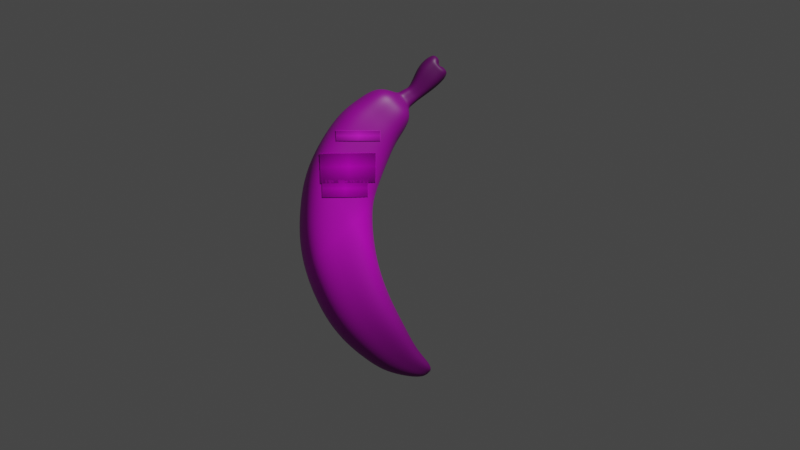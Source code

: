 # Source: banana.blend  (saved by Blender 2.83.20; exported with 4.5.12 LTS)
import bpy
from mathutils import Matrix  # noqa: F401  (used for matrix-valued properties, if any)

bpy.ops.wm.read_factory_settings(use_empty=True)
scene = bpy.context.scene
scene.name = 'Scene'

# ---- collections
col_collection = bpy.data.collections.new('Collection'); scene.collection.children.link(col_collection)
col_banana = bpy.data.collections.new('Banana'); scene.collection.children.link(col_banana)

# ---- images (referenced by path relative to the original .blend; pixels are not part of the script)
import os
ASSET_DIR = os.environ.get("B2B_ASSET_DIR", "")  # directory of the original .blend (textures are referenced by path, not embedded)
HERE = os.path.dirname(os.path.abspath(__file__))  # packed textures are extracted next to this script under _unpacked/

def load_image(name, relpath, width, height, colorspace="sRGB"):
    """Load a texture the original file referenced (path relative to the .blend, or extracted next to this script)."""
    p = next((c for c in (os.path.join(HERE, relpath), os.path.join(ASSET_DIR, relpath)) if relpath and os.path.exists(c)), "")
    if p:
        img = bpy.data.images.load(p, check_existing=True)
        img.name = name
    else:  # same state as the original file: an image datablock whose file is absent (Cycles renders it pink)
        img = bpy.data.images.new(name, width, height)
        img.source = "FILE"
        img.filepath = "//" + (relpath or name)
    img.colorspace_settings.name = colorspace
    return img
img_banana_texture = load_image('Banana Texture', 'banana/banana-texture.png', 1024, 1024, 'sRGB')
img_eyes_png = load_image('eyes.png', 'banana/eyes.png', 1024, 1024, 'sRGB')
img_mouth_png = load_image('mouth.png', 'banana/mouth.png', 1024, 1024, 'sRGB')
img_brows_png = load_image('brows.png', 'banana/brows.png', 1024, 1024, 'sRGB')

# ---- materials (node trees are filled in below, after node groups)
mat_material_002 = bpy.data.materials.new('Material.002')
mat_material_002.use_transparent_shadow = False
mat_material_001 = bpy.data.materials.new('Material.001')
mat_material_001.surface_render_method = 'BLENDED'
mat_material_001.blend_method = 'BLEND'
mat_material_001.use_transparent_shadow = False
mat_material_003 = bpy.data.materials.new('Material.003')
mat_material_003.surface_render_method = 'BLENDED'
mat_material_003.blend_method = 'BLEND'
mat_material_003.use_transparent_shadow = False
mat_material_004 = bpy.data.materials.new('Material.004')
mat_material_004.surface_render_method = 'BLENDED'
mat_material_004.blend_method = 'BLEND'
mat_material_004.use_transparent_shadow = False

# ---- node groups
ng_auto_smooth = bpy.data.node_groups.new('Auto Smooth', 'GeometryNodeTree')
_s = ng_auto_smooth.interface.new_socket(name='Geometry', in_out='OUTPUT', socket_type='NodeSocketGeometry')
_s = ng_auto_smooth.interface.new_socket(name='Geometry', in_out='INPUT', socket_type='NodeSocketGeometry')
_s = ng_auto_smooth.interface.new_socket(name='Angle', in_out='INPUT', socket_type='NodeSocketFloat')
_s.subtype = 'ANGLE'
_s.min_value = 0.0
_s.max_value = 3.142
ng_auto_smooth.is_modifier = True
_N = ng_auto_smooth.nodes; _L = ng_auto_smooth.links
n0 = _N.new('NodeGroupOutput'); n0.name = 'Group Output'; n0.location = (480, -100)
n1 = _N.new('NodeGroupInput'); n1.name = 'Group Input'; n1.location = (-420, -300)
n2 = _N.new('NodeGroupInput'); n2.name = 'Group Input.001'; n2.location = (-60, -100)
n3 = _N.new('GeometryNodeSetShadeSmooth'); n3.name = 'Set Shade Smooth'; n3.location = (120, -100)
n3.domain = 'EDGE'
n4 = _N.new('GeometryNodeSetShadeSmooth'); n4.name = 'Set Shade Smooth.001'; n4.location = (300, -100)
n5 = _N.new('GeometryNodeInputMeshEdgeAngle'); n5.name = 'Edge Angle'; n5.location = (-420, -220)
n6 = _N.new('GeometryNodeInputEdgeSmooth'); n6.name = 'Is Edge Smooth'; n6.location = (-60, -160)
n7 = _N.new('GeometryNodeInputShadeSmooth'); n7.name = 'Is Face Smooth'; n7.location = (-240, -340)
n8 = _N.new('FunctionNodeBooleanMath'); n8.name = 'Boolean Math'; n8.location = (-60, -220)
n9 = _N.new('FunctionNodeCompare'); n9.name = 'Compare'; n9.location = (-240, -180)
n9.operation = 'LESS_EQUAL'
_L.new(n5.outputs[0], n9.inputs[0])
_L.new(n4.outputs[0], n0.inputs[0])
_L.new(n1.outputs[1], n9.inputs[1])
_L.new(n9.outputs[0], n8.inputs[0])
_L.new(n7.outputs[0], n8.inputs[1])
_L.new(n2.outputs[0], n3.inputs[0])
_L.new(n6.outputs[0], n3.inputs[1])
_L.new(n3.outputs[0], n4.inputs[0])
_L.new(n8.outputs[0], n3.inputs[2])
n0.is_active_output = True

# ---- material node trees
mat_material_002.use_nodes = True; mat_material_002.node_tree.nodes.clear()
_N = mat_material_002.node_tree.nodes; _L = mat_material_002.node_tree.links
n0 = _N.new('ShaderNodeOutputMaterial'); n0.name = 'Material Output'; n0.location = (300, 300)
n1 = _N.new('ShaderNodeTexImage'); n1.name = 'Image Texture'; n1.location = (-337, 276)
n1.image = img_banana_texture
n1.extension = 'CLIP'
n2 = _N.new('ShaderNodeBsdfPrincipled'); n2.name = 'Principled BSDF'; n2.location = (10, 300)
n2.distribution = 'GGX'
n2.subsurface_method = 'BURLEY'
n2.inputs[3].default_value = 1.45
n2.inputs[27].default_value = (0.0, 0.0, 0.0, 1.0)
n2.inputs[28].default_value = 1.0
_L.new(n2.outputs[0], n0.inputs[0])
_L.new(n1.outputs[0], n2.inputs[0])
n0.is_active_output = True
mat_material_001.use_nodes = True; mat_material_001.node_tree.nodes.clear()
_N = mat_material_001.node_tree.nodes; _L = mat_material_001.node_tree.links
n0 = _N.new('ShaderNodeBsdfPrincipled'); n0.name = 'Principled BSDF'; n0.location = (10, 300)
n0.distribution = 'GGX'
n0.subsurface_method = 'BURLEY'
n0.inputs[1].default_value = 0.1917
n0.inputs[2].default_value = 0.3
n0.inputs[3].default_value = 1.45
n0.inputs[27].default_value = (0.0, 0.0, 0.0, 1.0)
n0.inputs[28].default_value = 1.0
n1 = _N.new('ShaderNodeOutputMaterial'); n1.name = 'Material Output'; n1.location = (300, 300)
n2 = _N.new('ShaderNodeTexImage'); n2.name = 'Image Texture'; n2.location = (-374, 297)
n2.image = img_eyes_png
n2.extension = 'CLIP'
_L.new(n0.outputs[0], n1.inputs[0])
_L.new(n2.outputs[0], n0.inputs[0])
_L.new(n2.outputs[1], n0.inputs[4])
n1.is_active_output = True
mat_material_003.use_nodes = True; mat_material_003.node_tree.nodes.clear()
_N = mat_material_003.node_tree.nodes; _L = mat_material_003.node_tree.links
n0 = _N.new('ShaderNodeBsdfPrincipled'); n0.name = 'Principled BSDF'; n0.location = (10, 300)
n0.distribution = 'GGX'
n0.subsurface_method = 'BURLEY'
n0.inputs[1].default_value = 0.075
n0.inputs[2].default_value = 0.2917
n0.inputs[3].default_value = 1.45
n0.inputs[27].default_value = (0.0, 0.0, 0.0, 1.0)
n0.inputs[28].default_value = 1.0
n1 = _N.new('ShaderNodeOutputMaterial'); n1.name = 'Material Output'; n1.location = (300, 300)
n2 = _N.new('ShaderNodeTexImage'); n2.name = 'Image Texture'; n2.location = (-376, 209)
n2.image = img_mouth_png
n2.extension = 'CLIP'
_L.new(n0.outputs[0], n1.inputs[0])
_L.new(n2.outputs[0], n0.inputs[0])
_L.new(n2.outputs[1], n0.inputs[4])
n1.is_active_output = True
mat_material_004.use_nodes = True; mat_material_004.node_tree.nodes.clear()
_N = mat_material_004.node_tree.nodes; _L = mat_material_004.node_tree.links
n0 = _N.new('ShaderNodeBsdfPrincipled'); n0.name = 'Principled BSDF'; n0.location = (10, 300)
n0.distribution = 'GGX'
n0.subsurface_method = 'BURLEY'
n0.inputs[2].default_value = 0.7417
n0.inputs[3].default_value = 1.45
n0.inputs[27].default_value = (0.0, 0.0, 0.0, 1.0)
n0.inputs[28].default_value = 1.0
n1 = _N.new('ShaderNodeOutputMaterial'); n1.name = 'Material Output'; n1.location = (300, 300)
n2 = _N.new('ShaderNodeTexImage'); n2.name = 'Image Texture'; n2.location = (-360, 276)
n2.image = img_brows_png
n2.extension = 'CLIP'
_L.new(n0.outputs[0], n1.inputs[0])
_L.new(n2.outputs[0], n0.inputs[0])
_L.new(n2.outputs[1], n0.inputs[4])
n1.is_active_output = True

# ---- world
world_world = bpy.data.worlds.new('World'); scene.world = world_world
world_world.use_nodes = True; world_world.node_tree.nodes.clear()
_N = world_world.node_tree.nodes; _L = world_world.node_tree.links
n0 = _N.new('ShaderNodeOutputWorld'); n0.name = 'World Output'; n0.location = (300, 300)
n1 = _N.new('ShaderNodeBackground'); n1.name = 'Background'; n1.location = (10, 300)
n1.inputs[0].default_value = (0.05088, 0.05088, 0.05088, 1.0)
_L.new(n1.outputs[0], n0.inputs[0])
n0.is_active_output = True
world_world.color = (0.05088, 0.05088, 0.05088)
world_world.use_sun_shadow = False
world_world.sun_shadow_jitter_overblur = 0.0

# ---- cameras
cam_camera = bpy.data.cameras.new('Camera')
cam_camera.clip_end = 100.0
cam_camera.ortho_scale = 7.314

# ---- lights
light_light = bpy.data.lights.new('Light', 'POINT')
light_light.transmission_factor = 0.0
light_light.energy = 1000.0
light_light.shadow_soft_size = 0.1
light_light.shadow_maximum_resolution = 0.006
light_light.use_absolute_resolution = True

# ---- meshes
me_cube = bpy.data.meshes.new('Cube')
me_cube.from_pydata([(-0.02956, 0.5316, 2.636), (0.05331, 0.5507, 1.834), (-0.02956, -0.5316, 2.636), (0.05331, -0.5507, 1.834), (-1.175, 0.5316, 2.678), (-1.185, 0.5507, 1.847), (-1.175, -0.5316, 2.678), (-1.185, -0.5507, 1.847), (0.07262, 0.5293, 2.979), (0.07262, -0.5293, 2.979), (-1.061, 0.5293, 3.347), (-1.061, -0.5293, 3.347), (0.3237, 0.4659, 3.616), (0.3237, -0.4659, 3.616), (-0.5988, 0.4659, 4.1), (-0.5988, -0.4659, 4.1), (0.2805, 0.5172, 1.231), (0.2805, -0.5172, 1.231), (-0.7415, 0.5172, 0.7955), (-0.7415, -0.5172, 0.7955), (0.6733, 0.2507, 0.4482), (0.6733, -0.2507, 0.4482), (0.1725, 0.2507, 0.0827), (0.1725, -0.2507, 0.0827), (0.8842, 0.1444, 0.2145), (0.8842, -0.1444, 0.2145), (0.6435, 0.1444, -0.0219), (0.6435, -0.1444, -0.0219), (0.5827, 0.3583, 4.033), (0.5827, -0.3583, 4.033), (0.05481, 0.3583, 4.561), (0.05481, -0.3583, 4.561), (0.5324, 0.1598, 4.189), (0.5324, -0.1598, 4.189), (0.3517, 0.1598, 4.438), (0.3517, -0.1598, 4.438), (0.7265, 0.1236, 4.351), (0.7265, -0.1236, 4.351), (0.5596, 0.1236, 4.533), (0.5596, -0.1236, 4.533), (0.9588, 0.19, 4.508), (0.9588, -0.19, 4.508), (0.6727, 0.19, 4.841), (0.6727, -0.19, 4.841), (1.105, 0.19, 4.653), (1.105, -0.19, 4.653), (0.8012, 0.19, 4.967), (0.8012, -0.19, 4.967), (0.4835, -0.384, 0.8435), (0.4835, 0.384, 0.8435), (-0.1487, 0.384, 0.2835), (-0.1487, -0.384, 0.2835), (-0.2959, -0.4112, 4.324), (-0.2959, 0.4112, 4.324), (0.4441, -0.4112, 3.792), (0.4441, 0.4112, 3.792), (0.3988, -0.1344, 4.46), (0.3988, 0.1344, 4.46), (0.5818, -0.1344, 4.233), (0.5818, 0.1344, 4.233), (0.4784, -0.1269, 4.506), (0.6567, -0.1269, 4.297), (0.4784, 0.1269, 4.506), (0.6567, 0.1269, 4.297), (1.122, 0.19, 4.706), (1.122, -0.19, 4.706), (0.9418, 0.1511, 5.037), (0.9418, -0.135, 5.037), (0.9102, 0.05084, 0.1001), (0.9102, -0.05084, 0.1001), (0.8255, 0.05084, 0.0169), (0.8255, -0.05084, 0.0169), (-0.5659, 0.5507, 1.841), (-0.6021, -0.5316, 2.657), (-0.5659, -0.5507, 1.841), (-0.6021, 0.5316, 2.657), (-0.4943, -0.5293, 3.163), (-0.4943, 0.5293, 3.163), (-0.1376, -0.4659, 3.858), (-0.1376, 0.4659, 3.858), (-0.2305, 0.5172, 1.013), (-0.2305, -0.5172, 1.013), (0.4229, 0.2507, 0.2655), (0.4229, -0.2507, 0.2655), (0.7639, 0.1444, 0.0963), (0.7639, -0.1444, 0.0963), (0.3188, -0.3583, 4.297), (0.3188, 0.3583, 4.297), (0.4421, -0.1598, 4.313), (0.4421, 0.1598, 4.313), (0.643, -0.1236, 4.442), (0.643, 0.1236, 4.442), (0.8158, -0.19, 4.675), (0.8158, 0.19, 4.675), (0.9533, -0.19, 4.81), (0.9533, 0.19, 4.81), (0.1674, -0.384, 0.5635), (0.1674, 0.384, 0.5635), (0.0741, 0.4112, 4.058), (0.0741, -0.4112, 4.058), (0.4903, 0.1344, 4.347), (0.4903, -0.1344, 4.347), (0.5676, 0.1269, 4.401), (0.5676, -0.1269, 4.401), (1.034, -0.135, 4.935), (1.034, 0.1511, 4.935), (0.8678, 0.05084, 0.0585), (0.8678, -0.05084, 0.0585), (0.9897, -0.19, 4.852), (0.8572, -0.19, 4.998), (0.8572, 0.19, 4.998), (0.9897, 0.19, 4.852), (1.053, 0.1299, 4.86), (1.144, 0.1299, 4.76), (1.144, -0.1299, 4.76), (1.053, -0.1299, 4.86)], [], [(73, 2, 9, 76), (74, 73, 6, 7), (24, 25, 69, 68), (46, 47, 109, 110), (72, 75, 0, 1), (77, 10, 14, 79), (7, 6, 4, 5), (1, 0, 2, 3), (75, 4, 10, 77), (4, 6, 11, 10), (2, 0, 8, 9), (7, 5, 18, 19), (76, 9, 13, 78), (9, 8, 12, 13), (72, 1, 16, 80), (74, 7, 19, 81), (1, 3, 17, 16), (97, 49, 20, 82), (96, 51, 23, 83), (10, 11, 15, 14), (82, 20, 24, 84), (83, 23, 27, 85), (51, 50, 22, 23), (49, 48, 21, 20), (23, 22, 26, 27), (99, 54, 29, 86), (98, 53, 30, 87), (20, 21, 25, 24), (87, 30, 34, 89), (54, 55, 28, 29), (53, 52, 31, 30), (86, 29, 33, 88), (30, 31, 35, 34), (103, 61, 37, 90), (102, 62, 38, 91), (29, 28, 32, 33), (62, 60, 39, 38), (90, 37, 41, 92), (91, 38, 42, 93), (61, 63, 36, 37), (93, 42, 46, 95), (37, 36, 40, 41), (38, 39, 43, 42), (92, 41, 45, 94), (42, 43, 47, 46), (81, 19, 51, 96), (80, 16, 49, 97), (41, 40, 44, 45), (16, 17, 48, 49), (79, 14, 53, 98), (78, 13, 54, 99), (19, 18, 50, 51), (13, 12, 55, 54), (89, 34, 57, 100), (88, 33, 58, 101), (14, 15, 52, 53), (33, 32, 59, 58), (100, 57, 62, 102), (101, 58, 61, 103), (34, 35, 56, 57), (95, 46, 110, 111), (58, 59, 63, 61), (57, 56, 60, 62), (94, 45, 65, 108), (27, 26, 70, 71), (84, 24, 68, 106), (106, 68, 69, 107), (85, 27, 71, 107), (71, 70, 106, 107), (67, 104, 105, 66), (64, 111, 112, 113), (25, 85, 107, 69), (26, 84, 106, 70), (47, 94, 108, 109), (44, 95, 111, 64), (56, 101, 103, 60), (59, 100, 102, 63), (35, 88, 101, 56), (32, 89, 100, 59), (15, 78, 99, 52), (12, 79, 98, 55), (18, 80, 97, 50), (17, 81, 96, 48), (43, 92, 94, 47), (40, 93, 95, 44), (36, 91, 93, 40), (39, 90, 92, 43), (63, 102, 91, 36), (60, 103, 90, 39), (31, 86, 88, 35), (28, 87, 89, 32), (55, 98, 87, 28), (52, 99, 86, 31), (21, 83, 85, 25), (22, 82, 84, 26), (48, 96, 83, 21), (50, 97, 82, 22), (3, 74, 81, 17), (5, 72, 80, 18), (11, 76, 78, 15), (0, 75, 77, 8), (8, 77, 79, 12), (5, 4, 75, 72), (3, 2, 73, 74), (6, 73, 76, 11), (45, 44, 64, 65), (104, 67, 109, 108), (67, 66, 110, 109), (66, 105, 111, 110), (105, 104, 108, 111), (115, 114, 113, 112), (65, 64, 113, 114), (111, 108, 115, 112), (108, 65, 114, 115)])
me_cube.polygons.foreach_set('use_smooth', [True] * 114)
_uv = me_cube.uv_layers.new(name='UVMap')
_uv.uv.foreach_set('vector', [0.552, 0.5224, 0.4906, 0.4297, 0.5493, 0.3851, 0.6187, 0.4683, 0.4448, 0.6001, 0.552, 0.5224, 0.6046, 0.5997, 0.5073, 0.6646, 0.1125, 0.7418, 0.1473, 0.7445, 0.1391, 0.758, 0.1255, 0.7605, 0.9703, 0.1686, 0.947, 0.1593, 0.9501, 0.1556, 0.9704, 0.1638, 0.09866, 0.2527, 0.2498, 0.1103, 0.3432, 0.2243, 0.1948, 0.3694, 0.9028, 0.721, 0.7913, 0.6449, 0.8701, 0.5211, 0.9817, 0.5348, 0.5073, 0.6646, 0.6046, 0.5997, 0.7112, 0.7308, 0.5899, 0.8128, 0.1948, 0.3694, 0.3432, 0.2243, 0.4906, 0.4297, 0.3647, 0.5298, 0.8132, 0.8346, 0.7112, 0.7308, 0.7913, 0.6449, 0.9028, 0.721, 0.7112, 0.7308, 0.6046, 0.5997, 0.6783, 0.5356, 0.7913, 0.6449, 0.4906, 0.4297, 0.3432, 0.2243, 0.4226, 0.1804, 0.5493, 0.3851, 0.5073, 0.6646, 0.5899, 0.8128, 0.4094, 0.8747, 0.3792, 0.7311, 0.6187, 0.4683, 0.5493, 0.3851, 0.658, 0.3113, 0.7115, 0.384, 0.5493, 0.3851, 0.4226, 0.1804, 0.5788, 0.1255, 0.658, 0.3113, 0.09866, 0.2527, 0.1948, 0.3694, 0.1194, 0.495, 0.001626, 0.4466, 0.4448, 0.6001, 0.5073, 0.6646, 0.3792, 0.7311, 0.3336, 0.6721, 0.1948, 0.3694, 0.3647, 0.5298, 0.278, 0.607, 0.1194, 0.495, 9.961e-05, 0.5986, 0.09836, 0.5901, 0.08877, 0.6856, 0.02005, 0.6999, 0.2543, 0.7108, 0.283, 0.7612, 0.2322, 0.7757, 0.2063, 0.7435, 0.7913, 0.6449, 0.6783, 0.5356, 0.7549, 0.4459, 0.8701, 0.5211, 0.02005, 0.6999, 0.08877, 0.6856, 0.1125, 0.7418, 0.08753, 0.7707, 0.2063, 0.7435, 0.2322, 0.7757, 0.1719, 0.776, 0.16, 0.7599, 0.283, 0.7612, 0.282, 0.8761, 0.2202, 0.8519, 0.2322, 0.7757, 0.09836, 0.5901, 0.2221, 0.6557, 0.1748, 0.7098, 0.08877, 0.6856, 0.2322, 0.7757, 0.2202, 0.8519, 0.1512, 0.8113, 0.1719, 0.776, 0.742, 0.346, 0.6914, 0.286, 0.7369, 0.2619, 0.7895, 0.3015, 0.9999, 0.4578, 0.8972, 0.4621, 0.9132, 0.3951, 0.9842, 0.3656, 0.08877, 0.6856, 0.1748, 0.7098, 0.1473, 0.7445, 0.1125, 0.7418, 0.9842, 0.3656, 0.9132, 0.3951, 0.9411, 0.3091, 0.98, 0.3028, 0.6914, 0.286, 0.6287, 0.1219, 0.6893, 0.1105, 0.7369, 0.2619, 0.8972, 0.4621, 0.7841, 0.4032, 0.8145, 0.3511, 0.9132, 0.3951, 0.7895, 0.3015, 0.7369, 0.2619, 0.7831, 0.2181, 0.8177, 0.2513, 0.9132, 0.3951, 0.8145, 0.3511, 0.8511, 0.2851, 0.9411, 0.3091, 0.8492, 0.2176, 0.8245, 0.186, 0.8454, 0.1717, 0.8628, 0.1995, 0.9776, 0.2673, 0.9438, 0.2684, 0.9524, 0.2456, 0.9829, 0.2516, 0.7369, 0.2619, 0.6893, 0.1105, 0.7404, 0.1267, 0.7831, 0.2181, 0.9438, 0.2684, 0.8771, 0.2464, 0.887, 0.2252, 0.9524, 0.2456, 0.8628, 0.1995, 0.8454, 0.1717, 0.8932, 0.1385, 0.9157, 0.1581, 0.9829, 0.2516, 0.9524, 0.2456, 0.9693, 0.1849, 0.9989, 0.1936, 0.8245, 0.186, 0.7931, 0.121, 0.8157, 0.1146, 0.8454, 0.1717, 0.9989, 0.1936, 0.9693, 0.1849, 0.9703, 0.1686, 0.9999, 0.1574, 0.8454, 0.1717, 0.8157, 0.1146, 0.8752, 0.0955, 0.8932, 0.1385, 0.9524, 0.2456, 0.887, 0.2252, 0.9376, 0.1711, 0.9693, 0.1849, 0.9157, 0.1581, 0.8932, 0.1385, 0.9102, 0.1252, 0.9334, 0.1362, 0.9693, 0.1849, 0.9376, 0.1711, 0.947, 0.1593, 0.9703, 0.1686, 0.3336, 0.6721, 0.3792, 0.7311, 0.283, 0.7612, 0.2543, 0.7108, 0.001626, 0.4466, 0.1194, 0.495, 0.09836, 0.5901, 9.961e-05, 0.5986, 0.8932, 0.1385, 0.8752, 0.0955, 0.9001, 0.09305, 0.9102, 0.1252, 0.1194, 0.495, 0.278, 0.607, 0.2221, 0.6557, 0.09836, 0.5901, 0.9817, 0.5348, 0.8701, 0.5211, 0.8972, 0.4621, 0.9999, 0.4578, 0.7115, 0.384, 0.658, 0.3113, 0.6914, 0.286, 0.742, 0.346, 0.3792, 0.7311, 0.4094, 0.8747, 0.282, 0.8761, 0.283, 0.7612, 0.658, 0.3113, 0.5788, 0.1255, 0.6287, 0.1219, 0.6914, 0.286, 0.98, 0.3028, 0.9411, 0.3091, 0.9399, 0.2936, 0.9779, 0.2885, 0.8177, 0.2513, 0.7831, 0.2181, 0.799, 0.2034, 0.8304, 0.2378, 0.8701, 0.5211, 0.7549, 0.4459, 0.7841, 0.4032, 0.8972, 0.4621, 0.7831, 0.2181, 0.7404, 0.1267, 0.7635, 0.1275, 0.799, 0.2034, 0.9779, 0.2885, 0.9399, 0.2936, 0.9438, 0.2684, 0.9776, 0.2673, 0.8304, 0.2378, 0.799, 0.2034, 0.8245, 0.186, 0.8492, 0.2176, 0.9411, 0.3091, 0.8511, 0.2851, 0.8626, 0.2717, 0.9399, 0.2936, 0.9999, 0.1574, 0.9703, 0.1686, 0.9704, 0.1638, 0.9941, 0.1486, 0.799, 0.2034, 0.7635, 0.1275, 0.7931, 0.121, 0.8245, 0.186, 0.9399, 0.2936, 0.8626, 0.2717, 0.8771, 0.2464, 0.9438, 0.2684, 0.9334, 0.1362, 0.9102, 0.1252, 0.9147, 0.1224, 0.941, 0.1297, 0.1719, 0.776, 0.1512, 0.8113, 0.1342, 0.7814, 0.1464, 0.7711, 0.08753, 0.7707, 0.1125, 0.7418, 0.1255, 0.7605, 0.1249, 0.7726, 0.1249, 0.7726, 0.1255, 0.7605, 0.1391, 0.758, 0.1419, 0.7646, 0.16, 0.7599, 0.1719, 0.776, 0.1464, 0.7711, 0.1419, 0.7646, 0.1464, 0.7711, 0.1342, 0.7814, 0.1249, 0.7726, 0.1419, 0.7646, 0.9558, 0.153, 0.9558, 0.1438, 0.9742, 0.152, 0.9684, 0.1577, 0.906, 0.093, 0.9279, 0.07108, 0.9241, 0.08939, 0.9123, 0.09703, 0.1473, 0.7445, 0.16, 0.7599, 0.1419, 0.7646, 0.1391, 0.758, 0.1512, 0.8113, 0.118, 0.8063, 0.1249, 0.7726, 0.1342, 0.7814, 0.947, 0.1593, 0.9334, 0.1362, 0.941, 0.1297, 0.9501, 0.1556, 0.9001, 0.09305, 0.9182, 0.06448, 0.9279, 0.07108, 0.906, 0.093, 0.8626, 0.2717, 0.8304, 0.2378, 0.8492, 0.2176, 0.8771, 0.2464, 0.7635, 0.1275, 0.766, 0.0858, 0.787, 0.08642, 0.7931, 0.121, 0.8511, 0.2851, 0.8177, 0.2513, 0.8304, 0.2378, 0.8626, 0.2717, 0.7404, 0.1267, 0.7512, 0.08325, 0.766, 0.0858, 0.7635, 0.1275, 0.7549, 0.4459, 0.7115, 0.384, 0.742, 0.346, 0.7841, 0.4032, 0.5788, 0.1255, 0.5598, 9.961e-05, 0.6343, 0.01543, 0.6287, 0.1219, 0.4094, 0.8747, 0.3931, 0.9925, 0.239, 0.956, 0.282, 0.8761, 0.278, 0.607, 0.3336, 0.6721, 0.2543, 0.7108, 0.2221, 0.6557, 0.9376, 0.1711, 0.9157, 0.1581, 0.9334, 0.1362, 0.947, 0.1593, 0.8752, 0.0955, 0.8749, 0.05071, 0.9182, 0.06448, 0.9001, 0.09305, 0.8157, 0.1146, 0.8064, 0.08599, 0.8749, 0.05071, 0.8752, 0.0955, 0.887, 0.2252, 0.8628, 0.1995, 0.9157, 0.1581, 0.9376, 0.1711, 0.7931, 0.121, 0.787, 0.08642, 0.8064, 0.08599, 0.8157, 0.1146, 0.8771, 0.2464, 0.8492, 0.2176, 0.8628, 0.1995, 0.887, 0.2252, 0.8145, 0.3511, 0.7895, 0.3015, 0.8177, 0.2513, 0.8511, 0.2851, 0.6893, 0.1105, 0.7178, 0.05057, 0.7512, 0.08325, 0.7404, 0.1267, 0.6287, 0.1219, 0.6343, 0.01543, 0.7178, 0.05057, 0.6893, 0.1105, 0.7841, 0.4032, 0.742, 0.346, 0.7895, 0.3015, 0.8145, 0.3511, 0.1748, 0.7098, 0.2063, 0.7435, 0.16, 0.7599, 0.1473, 0.7445, 0.2202, 0.8519, 0.1638, 0.8828, 0.118, 0.8063, 0.1512, 0.8113, 0.2221, 0.6557, 0.2543, 0.7108, 0.2063, 0.7435, 0.1748, 0.7098, 0.282, 0.8761, 0.239, 0.956, 0.1638, 0.8828, 0.2202, 0.8519, 0.3647, 0.5298, 0.4448, 0.6001, 0.3336, 0.6721, 0.278, 0.607, 0.5899, 0.8128, 0.6203, 0.9498, 0.3931, 0.9925, 0.4094, 0.8747, 0.6783, 0.5356, 0.6187, 0.4683, 0.7115, 0.384, 0.7549, 0.4459, 0.3432, 0.2243, 0.2498, 0.1103, 0.3625, 0.04482, 0.4226, 0.1804, 0.4226, 0.1804, 0.3625, 0.04482, 0.5598, 9.961e-05, 0.5788, 0.1255, 0.5899, 0.8128, 0.7112, 0.7308, 0.8132, 0.8346, 0.6203, 0.9498, 0.3647, 0.5298, 0.4906, 0.4297, 0.552, 0.5224, 0.4448, 0.6001, 0.6046, 0.5997, 0.552, 0.5224, 0.6187, 0.4683, 0.6783, 0.5356, 0.9102, 0.1252, 0.9001, 0.09305, 0.906, 0.093, 0.9147, 0.1224, 0.9558, 0.1438, 0.9558, 0.153, 0.9501, 0.1556, 0.941, 0.1297, 0.9558, 0.153, 0.9684, 0.1577, 0.9704, 0.1638, 0.9501, 0.1556, 0.9684, 0.1577, 0.9742, 0.152, 0.9941, 0.1486, 0.9704, 0.1638, 0.9742, 0.152, 0.9558, 0.1438, 0.941, 0.1297, 0.9941, 0.1486, 0.9296, 0.1175, 0.9177, 0.1163, 0.9123, 0.09703, 0.9241, 0.08939, 0.9147, 0.1224, 0.906, 0.093, 0.9123, 0.09703, 0.9177, 0.1163, 0.9279, 0.07108, 0.941, 0.1297, 0.9296, 0.1175, 0.9241, 0.08939, 0.941, 0.1297, 0.9147, 0.1224, 0.9177, 0.1163, 0.9296, 0.1175])
me_cube.materials.append(mat_material_002)
me_cube.use_remesh_preserve_volume = False
me_cube.use_remesh_preserve_attributes = False
me_cube.use_mirror_vertex_groups = False
me_cube.update()
me_plane = bpy.data.meshes.new('Plane')
me_plane.from_pydata([(-0.1039, -0.6429, 3.54), (-0.05414, -0.6517, 3.09), (-0.1578, -0.6534, 3.088), (-0.2615, -0.6552, 3.087), (-0.3652, -0.6569, 3.086), (-0.4689, -0.6586, 3.084), (-0.5726, -0.6604, 3.083), (-0.6763, -0.6621, 3.082), (-0.78, -0.6639, 3.081), (-0.1042, -0.6441, 3.483), (-0.05388, -0.6505, 3.146), (-0.1576, -0.6522, 3.145), (-0.2613, -0.654, 3.143), (-0.365, -0.6557, 3.142), (-0.4687, -0.6574, 3.141), (-0.5724, -0.6592, 3.14), (-0.6761, -0.6609, 3.138), (-0.7798, -0.6626, 3.137), (-0.1044, -0.6453, 3.427), (-0.05363, -0.6493, 3.202), (-0.1573, -0.651, 3.201), (-0.261, -0.6528, 3.2), (-0.3647, -0.6545, 3.198), (-0.4684, -0.6562, 3.197), (-0.5721, -0.658, 3.196), (-0.6758, -0.6597, 3.195), (-0.7795, -0.6614, 3.193), (-0.1047, -0.6465, 3.371), (-0.05337, -0.6481, 3.259), (-0.1571, -0.6498, 3.257), (-0.2608, -0.6515, 3.256), (-0.3645, -0.6533, 3.255), (-0.4682, -0.655, 3.253), (-0.5719, -0.6568, 3.252), (-0.6756, -0.6585, 3.251), (-0.7793, -0.6602, 3.25), (-0.105, -0.6477, 3.314), (-0.05311, -0.6469, 3.315), (-0.1568, -0.6486, 3.314), (-0.2605, -0.6503, 3.312), (-0.3642, -0.6521, 3.311), (-0.4679, -0.6538, 3.31), (-0.5716, -0.6555, 3.309), (-0.6753, -0.6573, 3.307), (-0.779, -0.659, 3.306), (-0.1052, -0.6489, 3.258), (-0.05285, -0.6457, 3.371), (-0.1566, -0.6474, 3.37), (-0.2603, -0.6491, 3.369), (-0.364, -0.6509, 3.367), (-0.4677, -0.6526, 3.366), (-0.5713, -0.6543, 3.365), (-0.675, -0.6561, 3.364), (-0.7787, -0.6578, 3.362), (-0.1055, -0.6502, 3.202), (-0.0526, -0.6444, 3.428), (-0.1563, -0.6462, 3.426), (-0.26, -0.6479, 3.425), (-0.3637, -0.6496, 3.424), (-0.4674, -0.6514, 3.422), (-0.5711, -0.6531, 3.421), (-0.6748, -0.6549, 3.42), (-0.7785, -0.6566, 3.419), (-0.1057, -0.6514, 3.145), (-0.05234, -0.6432, 3.484), (-0.156, -0.645, 3.483), (-0.2597, -0.6467, 3.481), (-0.3634, -0.6484, 3.48), (-0.4671, -0.6502, 3.479), (-0.5708, -0.6519, 3.478), (-0.6745, -0.6536, 3.476), (-0.7782, -0.6554, 3.475), (-0.106, -0.6526, 3.089), (-0.05208, -0.642, 3.54), (-0.1558, -0.6438, 3.539), (-0.2595, -0.6455, 3.538), (-0.3632, -0.6472, 3.536), (-0.4669, -0.649, 3.535), (-0.5706, -0.6507, 3.534), (-0.6743, -0.6524, 3.533), (-0.778, -0.6542, 3.531), (-0.8319, -0.6647, 3.08), (-0.8316, -0.6635, 3.136), (-0.8314, -0.6623, 3.193), (-0.8311, -0.6611, 3.249), (-0.8309, -0.6599, 3.305), (-0.8306, -0.6587, 3.362), (-0.8303, -0.6575, 3.418), (-0.8301, -0.6562, 3.474), (-0.8301, -0.6562, 3.531), (-0.00229, -0.6508, 3.09), (-0.002033, -0.6496, 3.147), (-0.001775, -0.6484, 3.203), (-0.001518, -0.6472, 3.259), (-0.001261, -0.646, 3.316), (-0.001003, -0.6448, 3.372), (-0.0007459, -0.6436, 3.428), (-0.0004886, -0.6424, 3.485), (-0.0002312, -0.6412, 3.541), (-0.2097, -0.6543, 3.088), (-0.2094, -0.6531, 3.144), (-0.2092, -0.6519, 3.2), (-0.2089, -0.6507, 3.257), (-0.2087, -0.6495, 3.313), (-0.2084, -0.6483, 3.369), (-0.2081, -0.647, 3.426), (-0.2079, -0.6458, 3.482), (-0.2076, -0.6446, 3.538), (-0.3134, -0.656, 3.086), (-0.3131, -0.6548, 3.143), (-0.3129, -0.6536, 3.199), (-0.3126, -0.6524, 3.255), (-0.3124, -0.6512, 3.312), (-0.3121, -0.65, 3.368), (-0.3118, -0.6488, 3.424), (-0.3116, -0.6476, 3.481), (-0.3113, -0.6464, 3.537), (-0.4171, -0.6578, 3.085), (-0.4168, -0.6566, 3.141), (-0.4166, -0.6554, 3.198), (-0.4163, -0.6541, 3.254), (-0.4161, -0.6529, 3.31), (-0.4158, -0.6517, 3.367), (-0.4155, -0.6505, 3.423), (-0.4153, -0.6493, 3.479), (-0.415, -0.6481, 3.536), (-0.5208, -0.6595, 3.084), (-0.5205, -0.6583, 3.14), (-0.5203, -0.6571, 3.197), (-0.52, -0.6559, 3.253), (-0.5198, -0.6547, 3.309), (-0.5195, -0.6535, 3.366), (-0.5192, -0.6523, 3.422), (-0.519, -0.651, 3.478), (-0.5187, -0.6498, 3.534), (-0.6245, -0.6612, 3.083), (-0.6242, -0.66, 3.139), (-0.624, -0.6588, 3.195), (-0.6237, -0.6576, 3.252), (-0.6235, -0.6564, 3.308), (-0.6232, -0.6552, 3.364), (-0.6229, -0.654, 3.421), (-0.6227, -0.6528, 3.477), (-0.6224, -0.6516, 3.533), (-0.7282, -0.663, 3.081), (-0.7279, -0.6618, 3.138), (-0.7277, -0.6606, 3.194), (-0.7274, -0.6594, 3.25), (-0.7272, -0.6581, 3.307), (-0.7269, -0.6569, 3.363), (-0.7266, -0.6557, 3.419), (-0.7264, -0.6545, 3.476), (-0.7261, -0.6533, 3.532)], [], [(90, 91, 10, 1), (72, 63, 11, 2), (99, 100, 12, 3), (108, 109, 13, 4), (117, 118, 14, 5), (126, 127, 15, 6), (135, 136, 16, 7), (144, 145, 17, 8), (91, 92, 19, 10), (63, 54, 20, 11), (100, 101, 21, 12), (109, 110, 22, 13), (118, 119, 23, 14), (127, 128, 24, 15), (136, 137, 25, 16), (145, 146, 26, 17), (92, 93, 28, 19), (54, 45, 29, 20), (101, 102, 30, 21), (110, 111, 31, 22), (119, 120, 32, 23), (128, 129, 33, 24), (137, 138, 34, 25), (146, 147, 35, 26), (93, 94, 37, 28), (45, 36, 38, 29), (102, 103, 39, 30), (111, 112, 40, 31), (120, 121, 41, 32), (129, 130, 42, 33), (138, 139, 43, 34), (147, 148, 44, 35), (94, 95, 46, 37), (36, 27, 47, 38), (103, 104, 48, 39), (112, 113, 49, 40), (121, 122, 50, 41), (130, 131, 51, 42), (139, 140, 52, 43), (148, 149, 53, 44), (95, 96, 55, 46), (27, 18, 56, 47), (104, 105, 57, 48), (113, 114, 58, 49), (122, 123, 59, 50), (131, 132, 60, 51), (140, 141, 61, 52), (149, 150, 62, 53), (96, 97, 64, 55), (18, 9, 65, 56), (105, 106, 66, 57), (114, 115, 67, 58), (123, 124, 68, 59), (132, 133, 69, 60), (141, 142, 70, 61), (150, 151, 71, 62), (97, 98, 73, 64), (9, 0, 74, 65), (106, 107, 75, 66), (115, 116, 76, 67), (124, 125, 77, 68), (133, 134, 78, 69), (142, 143, 79, 70), (151, 152, 80, 71), (62, 71, 88, 87), (53, 62, 87, 86), (44, 53, 86, 85), (35, 44, 85, 84), (26, 35, 84, 83), (17, 26, 83, 82), (8, 17, 82, 81), (88, 71, 80, 89), (64, 73, 0, 9), (55, 64, 9, 18), (46, 55, 18, 27), (37, 46, 27, 36), (28, 37, 36, 45), (19, 28, 45, 54), (10, 19, 54, 63), (1, 10, 63, 72), (65, 74, 107, 106), (56, 65, 106, 105), (47, 56, 105, 104), (38, 47, 104, 103), (29, 38, 103, 102), (20, 29, 102, 101), (11, 20, 101, 100), (2, 11, 100, 99), (66, 75, 116, 115), (57, 66, 115, 114), (48, 57, 114, 113), (39, 48, 113, 112), (30, 39, 112, 111), (21, 30, 111, 110), (12, 21, 110, 109), (3, 12, 109, 108), (67, 76, 125, 124), (58, 67, 124, 123), (49, 58, 123, 122), (40, 49, 122, 121), (31, 40, 121, 120), (22, 31, 120, 119), (13, 22, 119, 118), (4, 13, 118, 117), (68, 77, 134, 133), (59, 68, 133, 132), (50, 59, 132, 131), (41, 50, 131, 130), (32, 41, 130, 129), (23, 32, 129, 128), (14, 23, 128, 127), (5, 14, 127, 126), (69, 78, 143, 142), (60, 69, 142, 141), (51, 60, 141, 140), (42, 51, 140, 139), (33, 42, 139, 138), (24, 33, 138, 137), (15, 24, 137, 136), (6, 15, 136, 135), (70, 79, 152, 151), (61, 70, 151, 150), (52, 61, 150, 149), (43, 52, 149, 148), (34, 43, 148, 147), (25, 34, 147, 146), (16, 25, 146, 145), (7, 16, 145, 144)])
me_plane.polygons.foreach_set('use_smooth', [True] * 128)
_uv = me_plane.uv_layers.new(name='UVMap')
_uv.uv.foreach_set('vector', [1.014, -0.184, 1.016, -0.02797, 0.9506, -0.02695, 0.9489, -0.1829, 0.8834, -0.1819, 0.8851, -0.02592, 0.8196, -0.0249, 0.8179, -0.1809, 0.7524, -0.1799, 0.7541, -0.02387, 0.6886, -0.02285, 0.6869, -0.1788, 0.6214, -0.1778, 0.6232, -0.02182, 0.5577, -0.0208, 0.5559, -0.1768, 0.4904, -0.1758, 0.4922, -0.01977, 0.4267, -0.01875, 0.4249, -0.1747, 0.3595, -0.1737, 0.3612, -0.01773, 0.2957, -0.0167, 0.294, -0.1727, 0.2285, -0.1717, 0.2302, -0.01568, 0.1647, -0.01465, 0.163, -0.1706, 0.0975, -0.1696, 0.09924, -0.01363, 0.03375, -0.01261, 0.03201, -0.1686, 1.016, -0.02797, 1.018, 0.128, 0.9523, 0.1291, 0.9506, -0.02695, 0.8851, -0.02592, 0.8868, 0.1301, 0.8214, 0.1311, 0.8196, -0.0249, 0.7541, -0.02387, 0.7559, 0.1321, 0.6904, 0.1331, 0.6886, -0.02285, 0.6232, -0.02182, 0.6249, 0.1342, 0.5594, 0.1352, 0.5577, -0.0208, 0.4922, -0.01977, 0.4939, 0.1362, 0.4284, 0.1372, 0.4267, -0.01875, 0.3612, -0.01773, 0.3629, 0.1383, 0.2974, 0.1393, 0.2957, -0.0167, 0.2302, -0.01568, 0.232, 0.1403, 0.1665, 0.1413, 0.1647, -0.01465, 0.09924, -0.01363, 0.101, 0.1424, 0.03549, 0.1434, 0.03375, -0.01261, 1.018, 0.128, 1.02, 0.284, 0.9541, 0.285, 0.9523, 0.1291, 0.8868, 0.1301, 0.8886, 0.2861, 0.8231, 0.2871, 0.8214, 0.1311, 0.7559, 0.1321, 0.7576, 0.2881, 0.6921, 0.2891, 0.6904, 0.1331, 0.6249, 0.1342, 0.6266, 0.2902, 0.5611, 0.2912, 0.5594, 0.1352, 0.4939, 0.1362, 0.4956, 0.2922, 0.4302, 0.2932, 0.4284, 0.1372, 0.3629, 0.1383, 0.3647, 0.2943, 0.2992, 0.2953, 0.2974, 0.1393, 0.232, 0.1403, 0.2337, 0.2963, 0.1682, 0.2973, 0.1665, 0.1413, 0.101, 0.1424, 0.1027, 0.2984, 0.03722, 0.2994, 0.03549, 0.1434, 1.02, 0.284, 1.021, 0.44, 0.9558, 0.441, 0.9541, 0.285, 0.8886, 0.2861, 0.8903, 0.4421, 0.8248, 0.4431, 0.8231, 0.2871, 0.7576, 0.2881, 0.7593, 0.4441, 0.6939, 0.4451, 0.6921, 0.2891, 0.6266, 0.2902, 0.6284, 0.4462, 0.5629, 0.4472, 0.5611, 0.2912, 0.4956, 0.2922, 0.4974, 0.4482, 0.4319, 0.4492, 0.4302, 0.2932, 0.3647, 0.2943, 0.3664, 0.4503, 0.3009, 0.4513, 0.2992, 0.2953, 0.2337, 0.2963, 0.2354, 0.4523, 0.1699, 0.4533, 0.1682, 0.2973, 0.1027, 0.2984, 0.1045, 0.4544, 0.03896, 0.4554, 0.03722, 0.2994, 1.021, 0.44, 1.023, 0.596, 0.9575, 0.597, 0.9558, 0.441, 0.8903, 0.4421, 0.8921, 0.5981, 0.8266, 0.5991, 0.8248, 0.4431, 0.7593, 0.4441, 0.7611, 0.6001, 0.6956, 0.6011, 0.6939, 0.4451, 0.6284, 0.4462, 0.6301, 0.6022, 0.5646, 0.6032, 0.5629, 0.4472, 0.4974, 0.4482, 0.4991, 0.6042, 0.4336, 0.6052, 0.4319, 0.4492, 0.3664, 0.4503, 0.3681, 0.6063, 0.3027, 0.6073, 0.3009, 0.4513, 0.2354, 0.4523, 0.2372, 0.6083, 0.1717, 0.6093, 0.1699, 0.4533, 0.1045, 0.4544, 0.1062, 0.6104, 0.0407, 0.6114, 0.03896, 0.4554, 1.023, 0.596, 1.025, 0.752, 0.9593, 0.753, 0.9575, 0.597, 0.8921, 0.5981, 0.8938, 0.7541, 0.8283, 0.7551, 0.8266, 0.5991, 0.7611, 0.6001, 0.7628, 0.7561, 0.6973, 0.7571, 0.6956, 0.6011, 0.6301, 0.6022, 0.6318, 0.7582, 0.5664, 0.7592, 0.5646, 0.6032, 0.4991, 0.6042, 0.5009, 0.7602, 0.4354, 0.7612, 0.4336, 0.6052, 0.3681, 0.6063, 0.3699, 0.7623, 0.3044, 0.7633, 0.3027, 0.6073, 0.2372, 0.6083, 0.2389, 0.7643, 0.1734, 0.7653, 0.1717, 0.6093, 0.1062, 0.6104, 0.1079, 0.7664, 0.04244, 0.7674, 0.0407, 0.6114, 1.025, 0.752, 1.027, 0.908, 0.961, 0.909, 0.9593, 0.753, 0.8938, 0.7541, 0.8955, 0.9101, 0.83, 0.9111, 0.8283, 0.7551, 0.7628, 0.7561, 0.7646, 0.9121, 0.6991, 0.9131, 0.6973, 0.7571, 0.6318, 0.7582, 0.6336, 0.9142, 0.5681, 0.9152, 0.5664, 0.7592, 0.5009, 0.7602, 0.5026, 0.9162, 0.4371, 0.9172, 0.4354, 0.7612, 0.3699, 0.7623, 0.3716, 0.9183, 0.3061, 0.9193, 0.3044, 0.7633, 0.2389, 0.7643, 0.2406, 0.9203, 0.1752, 0.9213, 0.1734, 0.7653, 0.1079, 0.7664, 0.1097, 0.9224, 0.04417, 0.9234, 0.04244, 0.7674, 1.027, 0.908, 1.028, 1.064, 0.9628, 1.065, 0.961, 0.909, 0.8955, 0.9101, 0.8973, 1.066, 0.8318, 1.067, 0.83, 0.9111, 0.7646, 0.9121, 0.7663, 1.068, 0.7008, 1.069, 0.6991, 0.9131, 0.6336, 0.9142, 0.6353, 1.07, 0.5698, 1.071, 0.5681, 0.9152, 0.5026, 0.9162, 0.5043, 1.072, 0.4388, 1.073, 0.4371, 0.9172, 0.3716, 0.9183, 0.3734, 1.074, 0.3079, 1.075, 0.3061, 0.9193, 0.2406, 0.9203, 0.2424, 1.076, 0.1769, 1.077, 0.1752, 0.9213, 0.1097, 0.9224, 0.1114, 1.078, 0.04591, 1.079, 0.04417, 0.9234, 0.04244, 0.7674, 0.04417, 0.9234, -0.02132, 0.9244, -0.02306, 0.7684, 0.0407, 0.6114, 0.04244, 0.7674, -0.02306, 0.7684, -0.02479, 0.6124, 0.03896, 0.4554, 0.0407, 0.6114, -0.02479, 0.6124, -0.02653, 0.4564, 0.03722, 0.2994, 0.03896, 0.4554, -0.02653, 0.4564, -0.02826, 0.3004, 0.03549, 0.1434, 0.03722, 0.2994, -0.02826, 0.3004, -0.03, 0.1444, 0.03375, -0.01261, 0.03549, 0.1434, -0.03, 0.1444, -0.03174, -0.01158, 0.03201, -0.1686, 0.03375, -0.01261, -0.03174, -0.01158, -0.03348, -0.1676, -0.02132, 0.9244, 0.04417, 0.9234, 0.04591, 1.079, -0.01993, 1.081, 0.961, 0.909, 0.9628, 1.065, 0.8973, 1.066, 0.8955, 0.9101, 0.9593, 0.753, 0.961, 0.909, 0.8955, 0.9101, 0.8938, 0.7541, 0.9575, 0.597, 0.9593, 0.753, 0.8938, 0.7541, 0.8921, 0.5981, 0.9558, 0.441, 0.9575, 0.597, 0.8921, 0.5981, 0.8903, 0.4421, 0.9541, 0.285, 0.9558, 0.441, 0.8903, 0.4421, 0.8886, 0.2861, 0.9523, 0.1291, 0.9541, 0.285, 0.8886, 0.2861, 0.8868, 0.1301, 0.9506, -0.02695, 0.9523, 0.1291, 0.8868, 0.1301, 0.8851, -0.02592, 0.9489, -0.1829, 0.9506, -0.02695, 0.8851, -0.02592, 0.8834, -0.1819, 0.83, 0.9111, 0.8318, 1.067, 0.7663, 1.068, 0.7646, 0.9121, 0.8283, 0.7551, 0.83, 0.9111, 0.7646, 0.9121, 0.7628, 0.7561, 0.8266, 0.5991, 0.8283, 0.7551, 0.7628, 0.7561, 0.7611, 0.6001, 0.8248, 0.4431, 0.8266, 0.5991, 0.7611, 0.6001, 0.7593, 0.4441, 0.8231, 0.2871, 0.8248, 0.4431, 0.7593, 0.4441, 0.7576, 0.2881, 0.8214, 0.1311, 0.8231, 0.2871, 0.7576, 0.2881, 0.7559, 0.1321, 0.8196, -0.0249, 0.8214, 0.1311, 0.7559, 0.1321, 0.7541, -0.02387, 0.8179, -0.1809, 0.8196, -0.0249, 0.7541, -0.02387, 0.7524, -0.1799, 0.6991, 0.9131, 0.7008, 1.069, 0.6353, 1.07, 0.6336, 0.9142, 0.6973, 0.7571, 0.6991, 0.9131, 0.6336, 0.9142, 0.6318, 0.7582, 0.6956, 0.6011, 0.6973, 0.7571, 0.6318, 0.7582, 0.6301, 0.6022, 0.6939, 0.4451, 0.6956, 0.6011, 0.6301, 0.6022, 0.6284, 0.4462, 0.6921, 0.2891, 0.6939, 0.4451, 0.6284, 0.4462, 0.6266, 0.2902, 0.6904, 0.1331, 0.6921, 0.2891, 0.6266, 0.2902, 0.6249, 0.1342, 0.6886, -0.02285, 0.6904, 0.1331, 0.6249, 0.1342, 0.6232, -0.02182, 0.6869, -0.1788, 0.6886, -0.02285, 0.6232, -0.02182, 0.6214, -0.1778, 0.5681, 0.9152, 0.5698, 1.071, 0.5043, 1.072, 0.5026, 0.9162, 0.5664, 0.7592, 0.5681, 0.9152, 0.5026, 0.9162, 0.5009, 0.7602, 0.5646, 0.6032, 0.5664, 0.7592, 0.5009, 0.7602, 0.4991, 0.6042, 0.5629, 0.4472, 0.5646, 0.6032, 0.4991, 0.6042, 0.4974, 0.4482, 0.5611, 0.2912, 0.5629, 0.4472, 0.4974, 0.4482, 0.4956, 0.2922, 0.5594, 0.1352, 0.5611, 0.2912, 0.4956, 0.2922, 0.4939, 0.1362, 0.5577, -0.0208, 0.5594, 0.1352, 0.4939, 0.1362, 0.4922, -0.01977, 0.5559, -0.1768, 0.5577, -0.0208, 0.4922, -0.01977, 0.4904, -0.1758, 0.4371, 0.9172, 0.4388, 1.073, 0.3734, 1.074, 0.3716, 0.9183, 0.4354, 0.7612, 0.4371, 0.9172, 0.3716, 0.9183, 0.3699, 0.7623, 0.4336, 0.6052, 0.4354, 0.7612, 0.3699, 0.7623, 0.3681, 0.6063, 0.4319, 0.4492, 0.4336, 0.6052, 0.3681, 0.6063, 0.3664, 0.4503, 0.4302, 0.2932, 0.4319, 0.4492, 0.3664, 0.4503, 0.3647, 0.2943, 0.4284, 0.1372, 0.4302, 0.2932, 0.3647, 0.2943, 0.3629, 0.1383, 0.4267, -0.01875, 0.4284, 0.1372, 0.3629, 0.1383, 0.3612, -0.01773, 0.4249, -0.1747, 0.4267, -0.01875, 0.3612, -0.01773, 0.3595, -0.1737, 0.3061, 0.9193, 0.3079, 1.075, 0.2424, 1.076, 0.2406, 0.9203, 0.3044, 0.7633, 0.3061, 0.9193, 0.2406, 0.9203, 0.2389, 0.7643, 0.3027, 0.6073, 0.3044, 0.7633, 0.2389, 0.7643, 0.2372, 0.6083, 0.3009, 0.4513, 0.3027, 0.6073, 0.2372, 0.6083, 0.2354, 0.4523, 0.2992, 0.2953, 0.3009, 0.4513, 0.2354, 0.4523, 0.2337, 0.2963, 0.2974, 0.1393, 0.2992, 0.2953, 0.2337, 0.2963, 0.232, 0.1403, 0.2957, -0.0167, 0.2974, 0.1393, 0.232, 0.1403, 0.2302, -0.01568, 0.294, -0.1727, 0.2957, -0.0167, 0.2302, -0.01568, 0.2285, -0.1717, 0.1752, 0.9213, 0.1769, 1.077, 0.1114, 1.078, 0.1097, 0.9224, 0.1734, 0.7653, 0.1752, 0.9213, 0.1097, 0.9224, 0.1079, 0.7664, 0.1717, 0.6093, 0.1734, 0.7653, 0.1079, 0.7664, 0.1062, 0.6104, 0.1699, 0.4533, 0.1717, 0.6093, 0.1062, 0.6104, 0.1045, 0.4544, 0.1682, 0.2973, 0.1699, 0.4533, 0.1045, 0.4544, 0.1027, 0.2984, 0.1665, 0.1413, 0.1682, 0.2973, 0.1027, 0.2984, 0.101, 0.1424, 0.1647, -0.01465, 0.1665, 0.1413, 0.101, 0.1424, 0.09924, -0.01363, 0.163, -0.1706, 0.1647, -0.01465, 0.09924, -0.01363, 0.0975, -0.1696])
me_plane.materials.append(mat_material_001)
me_plane.use_remesh_fix_poles = True
me_plane.use_remesh_preserve_attributes = False
me_plane.use_mirror_vertex_groups = False
me_plane.update()
me_plane_001 = bpy.data.meshes.new('Plane.001')
me_plane_001.from_pydata([(-0.8074, -0.6334, 2.874), (-0.1205, -0.6334, 2.874), (-0.8074, -0.6334, 3.135), (-0.1205, -0.6334, 3.135), (-0.8074, -0.6334, 3.112), (-0.8074, -0.6334, 3.088), (-0.8074, -0.6334, 3.064), (-0.8074, -0.6334, 3.04), (-0.8074, -0.6334, 3.017), (-0.8074, -0.6334, 2.993), (-0.8074, -0.6334, 2.969), (-0.8074, -0.6334, 2.945), (-0.8074, -0.6334, 2.922), (-0.8074, -0.6334, 2.898), (-0.7449, -0.6334, 2.874), (-0.6825, -0.6334, 2.874), (-0.6201, -0.6334, 2.874), (-0.5576, -0.6334, 2.874), (-0.4952, -0.6334, 2.874), (-0.4327, -0.6334, 2.874), (-0.3703, -0.6334, 2.874), (-0.3079, -0.6334, 2.874), (-0.2454, -0.6334, 2.874), (-0.183, -0.6334, 2.874), (-0.1205, -0.6334, 2.898), (-0.1205, -0.6334, 2.922), (-0.1205, -0.6334, 2.945), (-0.1205, -0.6334, 2.969), (-0.1205, -0.6334, 2.993), (-0.1205, -0.6334, 3.017), (-0.1205, -0.6334, 3.04), (-0.1205, -0.6334, 3.064), (-0.1205, -0.6334, 3.088), (-0.1205, -0.6334, 3.112), (-0.183, -0.6334, 3.135), (-0.2454, -0.6334, 3.135), (-0.3079, -0.6334, 3.135), (-0.3703, -0.6334, 3.135), (-0.4327, -0.6334, 3.135), (-0.4952, -0.6334, 3.135), (-0.5576, -0.6334, 3.135), (-0.6201, -0.6334, 3.135), (-0.6825, -0.6334, 3.135), (-0.7449, -0.6334, 3.135), (-0.7449, -0.6334, 2.898), (-0.7449, -0.6334, 2.922), (-0.7449, -0.6334, 2.945), (-0.7449, -0.6334, 2.969), (-0.7449, -0.6334, 2.993), (-0.7449, -0.6334, 3.017), (-0.7449, -0.6334, 3.04), (-0.7449, -0.6334, 3.064), (-0.7449, -0.6334, 3.088), (-0.7449, -0.6334, 3.112), (-0.6825, -0.6334, 2.898), (-0.6825, -0.6334, 2.922), (-0.6825, -0.6334, 2.945), (-0.6825, -0.6334, 2.969), (-0.6825, -0.6334, 2.993), (-0.6825, -0.6334, 3.017), (-0.6825, -0.6334, 3.04), (-0.6825, -0.6334, 3.064), (-0.6825, -0.6334, 3.088), (-0.6825, -0.6334, 3.112), (-0.6201, -0.6334, 2.898), (-0.6201, -0.6334, 2.922), (-0.6201, -0.6334, 2.945), (-0.6201, -0.6334, 2.969), (-0.6201, -0.6334, 2.993), (-0.6201, -0.6334, 3.017), (-0.6201, -0.6334, 3.04), (-0.6201, -0.6334, 3.064), (-0.6201, -0.6334, 3.088), (-0.6201, -0.6334, 3.112), (-0.5576, -0.6334, 2.898), (-0.5576, -0.6334, 2.922), (-0.5576, -0.6334, 2.945), (-0.5576, -0.6334, 2.969), (-0.5576, -0.6334, 2.993), (-0.5576, -0.6334, 3.017), (-0.5576, -0.6334, 3.04), (-0.5576, -0.6334, 3.064), (-0.5576, -0.6334, 3.088), (-0.5576, -0.6334, 3.112), (-0.4952, -0.6334, 2.898), (-0.4952, -0.6334, 2.922), (-0.4952, -0.6334, 2.945), (-0.4952, -0.6334, 2.969), (-0.4952, -0.6334, 2.993), (-0.4952, -0.6334, 3.017), (-0.4952, -0.6334, 3.04), (-0.4952, -0.6334, 3.064), (-0.4952, -0.6334, 3.088), (-0.4952, -0.6334, 3.112), (-0.4327, -0.6334, 2.898), (-0.4327, -0.6334, 2.922), (-0.4327, -0.6334, 2.945), (-0.4327, -0.6334, 2.969), (-0.4327, -0.6334, 2.993), (-0.4327, -0.6334, 3.017), (-0.4327, -0.6334, 3.04), (-0.4327, -0.6334, 3.064), (-0.4327, -0.6334, 3.088), (-0.4327, -0.6334, 3.112), (-0.3703, -0.6334, 2.898), (-0.3703, -0.6334, 2.922), (-0.3703, -0.6334, 2.945), (-0.3703, -0.6334, 2.969), (-0.3703, -0.6334, 2.993), (-0.3703, -0.6334, 3.017), (-0.3703, -0.6334, 3.04), (-0.3703, -0.6334, 3.064), (-0.3703, -0.6334, 3.088), (-0.3703, -0.6334, 3.112), (-0.3079, -0.6334, 2.898), (-0.3079, -0.6334, 2.922), (-0.3079, -0.6334, 2.945), (-0.3079, -0.6334, 2.969), (-0.3079, -0.6334, 2.993), (-0.3079, -0.6334, 3.017), (-0.3079, -0.6334, 3.04), (-0.3079, -0.6334, 3.064), (-0.3079, -0.6334, 3.088), (-0.3079, -0.6334, 3.112), (-0.2454, -0.6334, 2.898), (-0.2454, -0.6334, 2.922), (-0.2454, -0.6334, 2.945), (-0.2454, -0.6334, 2.969), (-0.2454, -0.6334, 2.993), (-0.2454, -0.6334, 3.017), (-0.2454, -0.6334, 3.04), (-0.2454, -0.6334, 3.064), (-0.2454, -0.6334, 3.088), (-0.2454, -0.6334, 3.112), (-0.183, -0.6334, 2.898), (-0.183, -0.6334, 2.922), (-0.183, -0.6334, 2.945), (-0.183, -0.6334, 2.969), (-0.183, -0.6334, 2.993), (-0.183, -0.6334, 3.017), (-0.183, -0.6334, 3.04), (-0.183, -0.6334, 3.064), (-0.183, -0.6334, 3.088), (-0.183, -0.6334, 3.112)], [], [(143, 33, 3, 34), (4, 53, 43, 2), (53, 63, 42, 43), (63, 73, 41, 42), (73, 83, 40, 41), (83, 93, 39, 40), (93, 103, 38, 39), (103, 113, 37, 38), (113, 123, 36, 37), (123, 133, 35, 36), (133, 143, 34, 35), (0, 14, 44, 13), (13, 44, 45, 12), (12, 45, 46, 11), (11, 46, 47, 10), (10, 47, 48, 9), (9, 48, 49, 8), (8, 49, 50, 7), (7, 50, 51, 6), (6, 51, 52, 5), (5, 52, 53, 4), (14, 15, 54, 44), (44, 54, 55, 45), (45, 55, 56, 46), (46, 56, 57, 47), (47, 57, 58, 48), (48, 58, 59, 49), (49, 59, 60, 50), (50, 60, 61, 51), (51, 61, 62, 52), (52, 62, 63, 53), (15, 16, 64, 54), (54, 64, 65, 55), (55, 65, 66, 56), (56, 66, 67, 57), (57, 67, 68, 58), (58, 68, 69, 59), (59, 69, 70, 60), (60, 70, 71, 61), (61, 71, 72, 62), (62, 72, 73, 63), (16, 17, 74, 64), (64, 74, 75, 65), (65, 75, 76, 66), (66, 76, 77, 67), (67, 77, 78, 68), (68, 78, 79, 69), (69, 79, 80, 70), (70, 80, 81, 71), (71, 81, 82, 72), (72, 82, 83, 73), (17, 18, 84, 74), (74, 84, 85, 75), (75, 85, 86, 76), (76, 86, 87, 77), (77, 87, 88, 78), (78, 88, 89, 79), (79, 89, 90, 80), (80, 90, 91, 81), (81, 91, 92, 82), (82, 92, 93, 83), (18, 19, 94, 84), (84, 94, 95, 85), (85, 95, 96, 86), (86, 96, 97, 87), (87, 97, 98, 88), (88, 98, 99, 89), (89, 99, 100, 90), (90, 100, 101, 91), (91, 101, 102, 92), (92, 102, 103, 93), (19, 20, 104, 94), (94, 104, 105, 95), (95, 105, 106, 96), (96, 106, 107, 97), (97, 107, 108, 98), (98, 108, 109, 99), (99, 109, 110, 100), (100, 110, 111, 101), (101, 111, 112, 102), (102, 112, 113, 103), (20, 21, 114, 104), (104, 114, 115, 105), (105, 115, 116, 106), (106, 116, 117, 107), (107, 117, 118, 108), (108, 118, 119, 109), (109, 119, 120, 110), (110, 120, 121, 111), (111, 121, 122, 112), (112, 122, 123, 113), (21, 22, 124, 114), (114, 124, 125, 115), (115, 125, 126, 116), (116, 126, 127, 117), (117, 127, 128, 118), (118, 128, 129, 119), (119, 129, 130, 120), (120, 130, 131, 121), (121, 131, 132, 122), (122, 132, 133, 123), (22, 23, 134, 124), (124, 134, 135, 125), (125, 135, 136, 126), (126, 136, 137, 127), (127, 137, 138, 128), (128, 138, 139, 129), (129, 139, 140, 130), (130, 140, 141, 131), (131, 141, 142, 132), (132, 142, 143, 133), (23, 1, 24, 134), (134, 24, 25, 135), (135, 25, 26, 136), (136, 26, 27, 137), (137, 27, 28, 138), (138, 28, 29, 139), (139, 29, 30, 140), (140, 30, 31, 141), (141, 31, 32, 142), (142, 32, 33, 143)])
me_plane_001.polygons.foreach_set('use_smooth', [True] * 121)
_uv = me_plane_001.uv_layers.new(name='UVMap')
_uv.uv.foreach_set('vector', [0.9091, 0.9091, 1.0, 0.9091, 1.0, 1.0, 0.9091, 1.0, 0.0, 0.9091, 0.09091, 0.9091, 0.09091, 1.0, 0.0, 1.0, 0.09091, 0.9091, 0.1818, 0.9091, 0.1818, 1.0, 0.09091, 1.0, 0.1818, 0.9091, 0.2727, 0.9091, 0.2727, 1.0, 0.1818, 1.0, 0.2727, 0.9091, 0.3636, 0.9091, 0.3636, 1.0, 0.2727, 1.0, 0.3636, 0.9091, 0.4545, 0.9091, 0.4545, 1.0, 0.3636, 1.0, 0.4545, 0.9091, 0.5455, 0.9091, 0.5455, 1.0, 0.4545, 1.0, 0.5455, 0.9091, 0.6364, 0.9091, 0.6364, 1.0, 0.5455, 1.0, 0.6364, 0.9091, 0.7273, 0.9091, 0.7273, 1.0, 0.6364, 1.0, 0.7273, 0.9091, 0.8182, 0.9091, 0.8182, 1.0, 0.7273, 1.0, 0.8182, 0.9091, 0.9091, 0.9091, 0.9091, 1.0, 0.8182, 1.0, 0.0, 0.0, 0.09091, 0.0, 0.09091, 0.09091, 0.0, 0.09091, 0.0, 0.09091, 0.09091, 0.09091, 0.09091, 0.1818, 0.0, 0.1818, 0.0, 0.1818, 0.09091, 0.1818, 0.09091, 0.2727, 0.0, 0.2727, 0.0, 0.2727, 0.09091, 0.2727, 0.09091, 0.3636, 0.0, 0.3636, 0.0, 0.3636, 0.09091, 0.3636, 0.09091, 0.4545, 0.0, 0.4545, 0.0, 0.4545, 0.09091, 0.4545, 0.09091, 0.5455, 0.0, 0.5455, 0.0, 0.5455, 0.09091, 0.5455, 0.09091, 0.6364, 0.0, 0.6364, 0.0, 0.6364, 0.09091, 0.6364, 0.09091, 0.7273, 0.0, 0.7273, 0.0, 0.7273, 0.09091, 0.7273, 0.09091, 0.8182, 0.0, 0.8182, 0.0, 0.8182, 0.09091, 0.8182, 0.09091, 0.9091, 0.0, 0.9091, 0.09091, 0.0, 0.1818, 0.0, 0.1818, 0.09091, 0.09091, 0.09091, 0.09091, 0.09091, 0.1818, 0.09091, 0.1818, 0.1818, 0.09091, 0.1818, 0.09091, 0.1818, 0.1818, 0.1818, 0.1818, 0.2727, 0.09091, 0.2727, 0.09091, 0.2727, 0.1818, 0.2727, 0.1818, 0.3636, 0.09091, 0.3636, 0.09091, 0.3636, 0.1818, 0.3636, 0.1818, 0.4545, 0.09091, 0.4545, 0.09091, 0.4545, 0.1818, 0.4545, 0.1818, 0.5455, 0.09091, 0.5455, 0.09091, 0.5455, 0.1818, 0.5455, 0.1818, 0.6364, 0.09091, 0.6364, 0.09091, 0.6364, 0.1818, 0.6364, 0.1818, 0.7273, 0.09091, 0.7273, 0.09091, 0.7273, 0.1818, 0.7273, 0.1818, 0.8182, 0.09091, 0.8182, 0.09091, 0.8182, 0.1818, 0.8182, 0.1818, 0.9091, 0.09091, 0.9091, 0.1818, 0.0, 0.2727, 0.0, 0.2727, 0.09091, 0.1818, 0.09091, 0.1818, 0.09091, 0.2727, 0.09091, 0.2727, 0.1818, 0.1818, 0.1818, 0.1818, 0.1818, 0.2727, 0.1818, 0.2727, 0.2727, 0.1818, 0.2727, 0.1818, 0.2727, 0.2727, 0.2727, 0.2727, 0.3636, 0.1818, 0.3636, 0.1818, 0.3636, 0.2727, 0.3636, 0.2727, 0.4545, 0.1818, 0.4545, 0.1818, 0.4545, 0.2727, 0.4545, 0.2727, 0.5455, 0.1818, 0.5455, 0.1818, 0.5455, 0.2727, 0.5455, 0.2727, 0.6364, 0.1818, 0.6364, 0.1818, 0.6364, 0.2727, 0.6364, 0.2727, 0.7273, 0.1818, 0.7273, 0.1818, 0.7273, 0.2727, 0.7273, 0.2727, 0.8182, 0.1818, 0.8182, 0.1818, 0.8182, 0.2727, 0.8182, 0.2727, 0.9091, 0.1818, 0.9091, 0.2727, 0.0, 0.3636, 0.0, 0.3636, 0.09091, 0.2727, 0.09091, 0.2727, 0.09091, 0.3636, 0.09091, 0.3636, 0.1818, 0.2727, 0.1818, 0.2727, 0.1818, 0.3636, 0.1818, 0.3636, 0.2727, 0.2727, 0.2727, 0.2727, 0.2727, 0.3636, 0.2727, 0.3636, 0.3636, 0.2727, 0.3636, 0.2727, 0.3636, 0.3636, 0.3636, 0.3636, 0.4545, 0.2727, 0.4545, 0.2727, 0.4545, 0.3636, 0.4545, 0.3636, 0.5455, 0.2727, 0.5455, 0.2727, 0.5455, 0.3636, 0.5455, 0.3636, 0.6364, 0.2727, 0.6364, 0.2727, 0.6364, 0.3636, 0.6364, 0.3636, 0.7273, 0.2727, 0.7273, 0.2727, 0.7273, 0.3636, 0.7273, 0.3636, 0.8182, 0.2727, 0.8182, 0.2727, 0.8182, 0.3636, 0.8182, 0.3636, 0.9091, 0.2727, 0.9091, 0.3636, 0.0, 0.4545, 0.0, 0.4545, 0.09091, 0.3636, 0.09091, 0.3636, 0.09091, 0.4545, 0.09091, 0.4545, 0.1818, 0.3636, 0.1818, 0.3636, 0.1818, 0.4545, 0.1818, 0.4545, 0.2727, 0.3636, 0.2727, 0.3636, 0.2727, 0.4545, 0.2727, 0.4545, 0.3636, 0.3636, 0.3636, 0.3636, 0.3636, 0.4545, 0.3636, 0.4545, 0.4545, 0.3636, 0.4545, 0.3636, 0.4545, 0.4545, 0.4545, 0.4545, 0.5455, 0.3636, 0.5455, 0.3636, 0.5455, 0.4545, 0.5455, 0.4545, 0.6364, 0.3636, 0.6364, 0.3636, 0.6364, 0.4545, 0.6364, 0.4545, 0.7273, 0.3636, 0.7273, 0.3636, 0.7273, 0.4545, 0.7273, 0.4545, 0.8182, 0.3636, 0.8182, 0.3636, 0.8182, 0.4545, 0.8182, 0.4545, 0.9091, 0.3636, 0.9091, 0.4545, 0.0, 0.5455, 0.0, 0.5455, 0.09091, 0.4545, 0.09091, 0.4545, 0.09091, 0.5455, 0.09091, 0.5455, 0.1818, 0.4545, 0.1818, 0.4545, 0.1818, 0.5455, 0.1818, 0.5455, 0.2727, 0.4545, 0.2727, 0.4545, 0.2727, 0.5455, 0.2727, 0.5455, 0.3636, 0.4545, 0.3636, 0.4545, 0.3636, 0.5455, 0.3636, 0.5455, 0.4545, 0.4545, 0.4545, 0.4545, 0.4545, 0.5455, 0.4545, 0.5455, 0.5455, 0.4545, 0.5455, 0.4545, 0.5455, 0.5455, 0.5455, 0.5455, 0.6364, 0.4545, 0.6364, 0.4545, 0.6364, 0.5455, 0.6364, 0.5455, 0.7273, 0.4545, 0.7273, 0.4545, 0.7273, 0.5455, 0.7273, 0.5455, 0.8182, 0.4545, 0.8182, 0.4545, 0.8182, 0.5455, 0.8182, 0.5455, 0.9091, 0.4545, 0.9091, 0.5455, 0.0, 0.6364, 0.0, 0.6364, 0.09091, 0.5455, 0.09091, 0.5455, 0.09091, 0.6364, 0.09091, 0.6364, 0.1818, 0.5455, 0.1818, 0.5455, 0.1818, 0.6364, 0.1818, 0.6364, 0.2727, 0.5455, 0.2727, 0.5455, 0.2727, 0.6364, 0.2727, 0.6364, 0.3636, 0.5455, 0.3636, 0.5455, 0.3636, 0.6364, 0.3636, 0.6364, 0.4545, 0.5455, 0.4545, 0.5455, 0.4545, 0.6364, 0.4545, 0.6364, 0.5455, 0.5455, 0.5455, 0.5455, 0.5455, 0.6364, 0.5455, 0.6364, 0.6364, 0.5455, 0.6364, 0.5455, 0.6364, 0.6364, 0.6364, 0.6364, 0.7273, 0.5455, 0.7273, 0.5455, 0.7273, 0.6364, 0.7273, 0.6364, 0.8182, 0.5455, 0.8182, 0.5455, 0.8182, 0.6364, 0.8182, 0.6364, 0.9091, 0.5455, 0.9091, 0.6364, 0.0, 0.7273, 0.0, 0.7273, 0.09091, 0.6364, 0.09091, 0.6364, 0.09091, 0.7273, 0.09091, 0.7273, 0.1818, 0.6364, 0.1818, 0.6364, 0.1818, 0.7273, 0.1818, 0.7273, 0.2727, 0.6364, 0.2727, 0.6364, 0.2727, 0.7273, 0.2727, 0.7273, 0.3636, 0.6364, 0.3636, 0.6364, 0.3636, 0.7273, 0.3636, 0.7273, 0.4545, 0.6364, 0.4545, 0.6364, 0.4545, 0.7273, 0.4545, 0.7273, 0.5455, 0.6364, 0.5455, 0.6364, 0.5455, 0.7273, 0.5455, 0.7273, 0.6364, 0.6364, 0.6364, 0.6364, 0.6364, 0.7273, 0.6364, 0.7273, 0.7273, 0.6364, 0.7273, 0.6364, 0.7273, 0.7273, 0.7273, 0.7273, 0.8182, 0.6364, 0.8182, 0.6364, 0.8182, 0.7273, 0.8182, 0.7273, 0.9091, 0.6364, 0.9091, 0.7273, 0.0, 0.8182, 0.0, 0.8182, 0.09091, 0.7273, 0.09091, 0.7273, 0.09091, 0.8182, 0.09091, 0.8182, 0.1818, 0.7273, 0.1818, 0.7273, 0.1818, 0.8182, 0.1818, 0.8182, 0.2727, 0.7273, 0.2727, 0.7273, 0.2727, 0.8182, 0.2727, 0.8182, 0.3636, 0.7273, 0.3636, 0.7273, 0.3636, 0.8182, 0.3636, 0.8182, 0.4545, 0.7273, 0.4545, 0.7273, 0.4545, 0.8182, 0.4545, 0.8182, 0.5455, 0.7273, 0.5455, 0.7273, 0.5455, 0.8182, 0.5455, 0.8182, 0.6364, 0.7273, 0.6364, 0.7273, 0.6364, 0.8182, 0.6364, 0.8182, 0.7273, 0.7273, 0.7273, 0.7273, 0.7273, 0.8182, 0.7273, 0.8182, 0.8182, 0.7273, 0.8182, 0.7273, 0.8182, 0.8182, 0.8182, 0.8182, 0.9091, 0.7273, 0.9091, 0.8182, 0.0, 0.9091, 0.0, 0.9091, 0.09091, 0.8182, 0.09091, 0.8182, 0.09091, 0.9091, 0.09091, 0.9091, 0.1818, 0.8182, 0.1818, 0.8182, 0.1818, 0.9091, 0.1818, 0.9091, 0.2727, 0.8182, 0.2727, 0.8182, 0.2727, 0.9091, 0.2727, 0.9091, 0.3636, 0.8182, 0.3636, 0.8182, 0.3636, 0.9091, 0.3636, 0.9091, 0.4545, 0.8182, 0.4545, 0.8182, 0.4545, 0.9091, 0.4545, 0.9091, 0.5455, 0.8182, 0.5455, 0.8182, 0.5455, 0.9091, 0.5455, 0.9091, 0.6364, 0.8182, 0.6364, 0.8182, 0.6364, 0.9091, 0.6364, 0.9091, 0.7273, 0.8182, 0.7273, 0.8182, 0.7273, 0.9091, 0.7273, 0.9091, 0.8182, 0.8182, 0.8182, 0.8182, 0.8182, 0.9091, 0.8182, 0.9091, 0.9091, 0.8182, 0.9091, 0.9091, 0.0, 1.0, 0.0, 1.0, 0.09091, 0.9091, 0.09091, 0.9091, 0.09091, 1.0, 0.09091, 1.0, 0.1818, 0.9091, 0.1818, 0.9091, 0.1818, 1.0, 0.1818, 1.0, 0.2727, 0.9091, 0.2727, 0.9091, 0.2727, 1.0, 0.2727, 1.0, 0.3636, 0.9091, 0.3636, 0.9091, 0.3636, 1.0, 0.3636, 1.0, 0.4545, 0.9091, 0.4545, 0.9091, 0.4545, 1.0, 0.4545, 1.0, 0.5455, 0.9091, 0.5455, 0.9091, 0.5455, 1.0, 0.5455, 1.0, 0.6364, 0.9091, 0.6364, 0.9091, 0.6364, 1.0, 0.6364, 1.0, 0.7273, 0.9091, 0.7273, 0.9091, 0.7273, 1.0, 0.7273, 1.0, 0.8182, 0.9091, 0.8182, 0.9091, 0.8182, 1.0, 0.8182, 1.0, 0.9091, 0.9091, 0.9091])
me_plane_001.materials.append(mat_material_003)
me_plane_001.use_remesh_fix_poles = True
me_plane_001.use_remesh_preserve_attributes = False
me_plane_001.use_mirror_vertex_groups = False
me_plane_001.update()
me_plane_002 = bpy.data.meshes.new('Plane.002')
me_plane_002.from_pydata([(-0.5912, -0.5245, 3.71), (0.06873, -0.5245, 3.71), (-0.5912, -0.5245, 3.869), (0.06873, -0.5245, 3.869), (-0.5912, -0.5245, 3.854), (-0.5912, -0.5245, 3.84), (-0.5912, -0.5245, 3.825), (-0.5912, -0.5245, 3.811), (-0.5912, -0.5245, 3.797), (-0.5912, -0.5245, 3.782), (-0.5912, -0.5245, 3.768), (-0.5912, -0.5245, 3.753), (-0.5912, -0.5245, 3.739), (-0.5912, -0.5245, 3.725), (-0.5312, -0.5245, 3.71), (-0.4712, -0.5245, 3.71), (-0.4112, -0.5245, 3.71), (-0.3512, -0.5245, 3.71), (-0.2912, -0.5245, 3.71), (-0.2312, -0.5245, 3.71), (-0.1712, -0.5245, 3.71), (-0.1113, -0.5245, 3.71), (-0.05126, -0.5245, 3.71), (0.008733, -0.5245, 3.71), (0.06873, -0.5245, 3.725), (0.06873, -0.5245, 3.739), (0.06873, -0.5245, 3.753), (0.06873, -0.5245, 3.768), (0.06873, -0.5245, 3.782), (0.06873, -0.5245, 3.797), (0.06873, -0.5245, 3.811), (0.06873, -0.5245, 3.825), (0.06873, -0.5245, 3.84), (0.06873, -0.5245, 3.854), (0.008733, -0.5245, 3.869), (-0.05126, -0.5245, 3.869), (-0.1113, -0.5245, 3.869), (-0.1712, -0.5245, 3.869), (-0.2312, -0.5245, 3.869), (-0.2912, -0.5245, 3.869), (-0.3512, -0.5245, 3.869), (-0.4112, -0.5245, 3.869), (-0.4712, -0.5245, 3.869), (-0.5312, -0.5245, 3.869), (-0.5312, -0.5245, 3.725), (-0.5312, -0.5245, 3.739), (-0.5312, -0.5245, 3.753), (-0.5312, -0.5245, 3.768), (-0.5312, -0.5245, 3.782), (-0.5312, -0.5245, 3.797), (-0.5312, -0.5245, 3.811), (-0.5312, -0.5245, 3.825), (-0.5312, -0.5245, 3.84), (-0.5312, -0.5245, 3.854), (-0.4712, -0.5245, 3.725), (-0.4712, -0.5245, 3.739), (-0.4712, -0.5245, 3.753), (-0.4712, -0.5245, 3.768), (-0.4712, -0.5245, 3.782), (-0.4712, -0.5245, 3.797), (-0.4712, -0.5245, 3.811), (-0.4712, -0.5245, 3.825), (-0.4712, -0.5245, 3.84), (-0.4712, -0.5245, 3.854), (-0.4112, -0.5245, 3.725), (-0.4112, -0.5245, 3.739), (-0.4112, -0.5245, 3.753), (-0.4112, -0.5245, 3.768), (-0.4112, -0.5245, 3.782), (-0.4112, -0.5245, 3.797), (-0.4112, -0.5245, 3.811), (-0.4112, -0.5245, 3.825), (-0.4112, -0.5245, 3.84), (-0.4112, -0.5245, 3.854), (-0.3512, -0.5245, 3.725), (-0.3512, -0.5245, 3.739), (-0.3512, -0.5245, 3.753), (-0.3512, -0.5245, 3.768), (-0.3512, -0.5245, 3.782), (-0.3512, -0.5245, 3.797), (-0.3512, -0.5245, 3.811), (-0.3512, -0.5245, 3.825), (-0.3512, -0.5245, 3.84), (-0.3512, -0.5245, 3.854), (-0.2912, -0.5245, 3.725), (-0.2912, -0.5245, 3.739), (-0.2912, -0.5245, 3.753), (-0.2912, -0.5245, 3.768), (-0.2912, -0.5245, 3.782), (-0.2912, -0.5245, 3.797), (-0.2912, -0.5245, 3.811), (-0.2912, -0.5245, 3.825), (-0.2912, -0.5245, 3.84), (-0.2912, -0.5245, 3.854), (-0.2312, -0.5245, 3.725), (-0.2312, -0.5245, 3.739), (-0.2312, -0.5245, 3.753), (-0.2312, -0.5245, 3.768), (-0.2312, -0.5245, 3.782), (-0.2312, -0.5245, 3.797), (-0.2312, -0.5245, 3.811), (-0.2312, -0.5245, 3.825), (-0.2312, -0.5245, 3.84), (-0.2312, -0.5245, 3.854), (-0.1712, -0.5245, 3.725), (-0.1712, -0.5245, 3.739), (-0.1712, -0.5245, 3.753), (-0.1712, -0.5245, 3.768), (-0.1712, -0.5245, 3.782), (-0.1712, -0.5245, 3.797), (-0.1712, -0.5245, 3.811), (-0.1712, -0.5245, 3.825), (-0.1712, -0.5245, 3.84), (-0.1712, -0.5245, 3.854), (-0.1113, -0.5245, 3.725), (-0.1113, -0.5245, 3.739), (-0.1113, -0.5245, 3.753), (-0.1113, -0.5245, 3.768), (-0.1113, -0.5245, 3.782), (-0.1113, -0.5245, 3.797), (-0.1113, -0.5245, 3.811), (-0.1113, -0.5245, 3.825), (-0.1113, -0.5245, 3.84), (-0.1113, -0.5245, 3.854), (-0.05126, -0.5245, 3.725), (-0.05126, -0.5245, 3.739), (-0.05126, -0.5245, 3.753), (-0.05126, -0.5245, 3.768), (-0.05126, -0.5245, 3.782), (-0.05126, -0.5245, 3.797), (-0.05126, -0.5245, 3.811), (-0.05126, -0.5245, 3.825), (-0.05126, -0.5245, 3.84), (-0.05126, -0.5245, 3.854), (0.008733, -0.5245, 3.725), (0.008733, -0.5245, 3.739), (0.008733, -0.5245, 3.753), (0.008733, -0.5245, 3.768), (0.008733, -0.5245, 3.782), (0.008733, -0.5245, 3.797), (0.008733, -0.5245, 3.811), (0.008733, -0.5245, 3.825), (0.008733, -0.5245, 3.84), (0.008733, -0.5245, 3.854)], [], [(143, 33, 3, 34), (4, 53, 43, 2), (53, 63, 42, 43), (63, 73, 41, 42), (73, 83, 40, 41), (83, 93, 39, 40), (93, 103, 38, 39), (103, 113, 37, 38), (113, 123, 36, 37), (123, 133, 35, 36), (133, 143, 34, 35), (0, 14, 44, 13), (13, 44, 45, 12), (12, 45, 46, 11), (11, 46, 47, 10), (10, 47, 48, 9), (9, 48, 49, 8), (8, 49, 50, 7), (7, 50, 51, 6), (6, 51, 52, 5), (5, 52, 53, 4), (14, 15, 54, 44), (44, 54, 55, 45), (45, 55, 56, 46), (46, 56, 57, 47), (47, 57, 58, 48), (48, 58, 59, 49), (49, 59, 60, 50), (50, 60, 61, 51), (51, 61, 62, 52), (52, 62, 63, 53), (15, 16, 64, 54), (54, 64, 65, 55), (55, 65, 66, 56), (56, 66, 67, 57), (57, 67, 68, 58), (58, 68, 69, 59), (59, 69, 70, 60), (60, 70, 71, 61), (61, 71, 72, 62), (62, 72, 73, 63), (16, 17, 74, 64), (64, 74, 75, 65), (65, 75, 76, 66), (66, 76, 77, 67), (67, 77, 78, 68), (68, 78, 79, 69), (69, 79, 80, 70), (70, 80, 81, 71), (71, 81, 82, 72), (72, 82, 83, 73), (17, 18, 84, 74), (74, 84, 85, 75), (75, 85, 86, 76), (76, 86, 87, 77), (77, 87, 88, 78), (78, 88, 89, 79), (79, 89, 90, 80), (80, 90, 91, 81), (81, 91, 92, 82), (82, 92, 93, 83), (18, 19, 94, 84), (84, 94, 95, 85), (85, 95, 96, 86), (86, 96, 97, 87), (87, 97, 98, 88), (88, 98, 99, 89), (89, 99, 100, 90), (90, 100, 101, 91), (91, 101, 102, 92), (92, 102, 103, 93), (19, 20, 104, 94), (94, 104, 105, 95), (95, 105, 106, 96), (96, 106, 107, 97), (97, 107, 108, 98), (98, 108, 109, 99), (99, 109, 110, 100), (100, 110, 111, 101), (101, 111, 112, 102), (102, 112, 113, 103), (20, 21, 114, 104), (104, 114, 115, 105), (105, 115, 116, 106), (106, 116, 117, 107), (107, 117, 118, 108), (108, 118, 119, 109), (109, 119, 120, 110), (110, 120, 121, 111), (111, 121, 122, 112), (112, 122, 123, 113), (21, 22, 124, 114), (114, 124, 125, 115), (115, 125, 126, 116), (116, 126, 127, 117), (117, 127, 128, 118), (118, 128, 129, 119), (119, 129, 130, 120), (120, 130, 131, 121), (121, 131, 132, 122), (122, 132, 133, 123), (22, 23, 134, 124), (124, 134, 135, 125), (125, 135, 136, 126), (126, 136, 137, 127), (127, 137, 138, 128), (128, 138, 139, 129), (129, 139, 140, 130), (130, 140, 141, 131), (131, 141, 142, 132), (132, 142, 143, 133), (23, 1, 24, 134), (134, 24, 25, 135), (135, 25, 26, 136), (136, 26, 27, 137), (137, 27, 28, 138), (138, 28, 29, 139), (139, 29, 30, 140), (140, 30, 31, 141), (141, 31, 32, 142), (142, 32, 33, 143)])
me_plane_002.polygons.foreach_set('use_smooth', [True] * 121)
_uv = me_plane_002.uv_layers.new(name='UVMap')
_uv.uv.foreach_set('vector', [0.9091, 0.9091, 1.0, 0.9091, 1.0, 1.0, 0.9091, 1.0, 0.0, 0.9091, 0.09091, 0.9091, 0.09091, 1.0, 0.0, 1.0, 0.09091, 0.9091, 0.1818, 0.9091, 0.1818, 1.0, 0.09091, 1.0, 0.1818, 0.9091, 0.2727, 0.9091, 0.2727, 1.0, 0.1818, 1.0, 0.2727, 0.9091, 0.3636, 0.9091, 0.3636, 1.0, 0.2727, 1.0, 0.3636, 0.9091, 0.4545, 0.9091, 0.4545, 1.0, 0.3636, 1.0, 0.4545, 0.9091, 0.5455, 0.9091, 0.5455, 1.0, 0.4545, 1.0, 0.5455, 0.9091, 0.6364, 0.9091, 0.6364, 1.0, 0.5455, 1.0, 0.6364, 0.9091, 0.7273, 0.9091, 0.7273, 1.0, 0.6364, 1.0, 0.7273, 0.9091, 0.8182, 0.9091, 0.8182, 1.0, 0.7273, 1.0, 0.8182, 0.9091, 0.9091, 0.9091, 0.9091, 1.0, 0.8182, 1.0, 0.0, 0.0, 0.09091, 0.0, 0.09091, 0.09091, 0.0, 0.09091, 0.0, 0.09091, 0.09091, 0.09091, 0.09091, 0.1818, 0.0, 0.1818, 0.0, 0.1818, 0.09091, 0.1818, 0.09091, 0.2727, 0.0, 0.2727, 0.0, 0.2727, 0.09091, 0.2727, 0.09091, 0.3636, 0.0, 0.3636, 0.0, 0.3636, 0.09091, 0.3636, 0.09091, 0.4545, 0.0, 0.4545, 0.0, 0.4545, 0.09091, 0.4545, 0.09091, 0.5455, 0.0, 0.5455, 0.0, 0.5455, 0.09091, 0.5455, 0.09091, 0.6364, 0.0, 0.6364, 0.0, 0.6364, 0.09091, 0.6364, 0.09091, 0.7273, 0.0, 0.7273, 0.0, 0.7273, 0.09091, 0.7273, 0.09091, 0.8182, 0.0, 0.8182, 0.0, 0.8182, 0.09091, 0.8182, 0.09091, 0.9091, 0.0, 0.9091, 0.09091, 0.0, 0.1818, 0.0, 0.1818, 0.09091, 0.09091, 0.09091, 0.09091, 0.09091, 0.1818, 0.09091, 0.1818, 0.1818, 0.09091, 0.1818, 0.09091, 0.1818, 0.1818, 0.1818, 0.1818, 0.2727, 0.09091, 0.2727, 0.09091, 0.2727, 0.1818, 0.2727, 0.1818, 0.3636, 0.09091, 0.3636, 0.09091, 0.3636, 0.1818, 0.3636, 0.1818, 0.4545, 0.09091, 0.4545, 0.09091, 0.4545, 0.1818, 0.4545, 0.1818, 0.5455, 0.09091, 0.5455, 0.09091, 0.5455, 0.1818, 0.5455, 0.1818, 0.6364, 0.09091, 0.6364, 0.09091, 0.6364, 0.1818, 0.6364, 0.1818, 0.7273, 0.09091, 0.7273, 0.09091, 0.7273, 0.1818, 0.7273, 0.1818, 0.8182, 0.09091, 0.8182, 0.09091, 0.8182, 0.1818, 0.8182, 0.1818, 0.9091, 0.09091, 0.9091, 0.1818, 0.0, 0.2727, 0.0, 0.2727, 0.09091, 0.1818, 0.09091, 0.1818, 0.09091, 0.2727, 0.09091, 0.2727, 0.1818, 0.1818, 0.1818, 0.1818, 0.1818, 0.2727, 0.1818, 0.2727, 0.2727, 0.1818, 0.2727, 0.1818, 0.2727, 0.2727, 0.2727, 0.2727, 0.3636, 0.1818, 0.3636, 0.1818, 0.3636, 0.2727, 0.3636, 0.2727, 0.4545, 0.1818, 0.4545, 0.1818, 0.4545, 0.2727, 0.4545, 0.2727, 0.5455, 0.1818, 0.5455, 0.1818, 0.5455, 0.2727, 0.5455, 0.2727, 0.6364, 0.1818, 0.6364, 0.1818, 0.6364, 0.2727, 0.6364, 0.2727, 0.7273, 0.1818, 0.7273, 0.1818, 0.7273, 0.2727, 0.7273, 0.2727, 0.8182, 0.1818, 0.8182, 0.1818, 0.8182, 0.2727, 0.8182, 0.2727, 0.9091, 0.1818, 0.9091, 0.2727, 0.0, 0.3636, 0.0, 0.3636, 0.09091, 0.2727, 0.09091, 0.2727, 0.09091, 0.3636, 0.09091, 0.3636, 0.1818, 0.2727, 0.1818, 0.2727, 0.1818, 0.3636, 0.1818, 0.3636, 0.2727, 0.2727, 0.2727, 0.2727, 0.2727, 0.3636, 0.2727, 0.3636, 0.3636, 0.2727, 0.3636, 0.2727, 0.3636, 0.3636, 0.3636, 0.3636, 0.4545, 0.2727, 0.4545, 0.2727, 0.4545, 0.3636, 0.4545, 0.3636, 0.5455, 0.2727, 0.5455, 0.2727, 0.5455, 0.3636, 0.5455, 0.3636, 0.6364, 0.2727, 0.6364, 0.2727, 0.6364, 0.3636, 0.6364, 0.3636, 0.7273, 0.2727, 0.7273, 0.2727, 0.7273, 0.3636, 0.7273, 0.3636, 0.8182, 0.2727, 0.8182, 0.2727, 0.8182, 0.3636, 0.8182, 0.3636, 0.9091, 0.2727, 0.9091, 0.3636, 0.0, 0.4545, 0.0, 0.4545, 0.09091, 0.3636, 0.09091, 0.3636, 0.09091, 0.4545, 0.09091, 0.4545, 0.1818, 0.3636, 0.1818, 0.3636, 0.1818, 0.4545, 0.1818, 0.4545, 0.2727, 0.3636, 0.2727, 0.3636, 0.2727, 0.4545, 0.2727, 0.4545, 0.3636, 0.3636, 0.3636, 0.3636, 0.3636, 0.4545, 0.3636, 0.4545, 0.4545, 0.3636, 0.4545, 0.3636, 0.4545, 0.4545, 0.4545, 0.4545, 0.5455, 0.3636, 0.5455, 0.3636, 0.5455, 0.4545, 0.5455, 0.4545, 0.6364, 0.3636, 0.6364, 0.3636, 0.6364, 0.4545, 0.6364, 0.4545, 0.7273, 0.3636, 0.7273, 0.3636, 0.7273, 0.4545, 0.7273, 0.4545, 0.8182, 0.3636, 0.8182, 0.3636, 0.8182, 0.4545, 0.8182, 0.4545, 0.9091, 0.3636, 0.9091, 0.4545, 0.0, 0.5455, 0.0, 0.5455, 0.09091, 0.4545, 0.09091, 0.4545, 0.09091, 0.5455, 0.09091, 0.5455, 0.1818, 0.4545, 0.1818, 0.4545, 0.1818, 0.5455, 0.1818, 0.5455, 0.2727, 0.4545, 0.2727, 0.4545, 0.2727, 0.5455, 0.2727, 0.5455, 0.3636, 0.4545, 0.3636, 0.4545, 0.3636, 0.5455, 0.3636, 0.5455, 0.4545, 0.4545, 0.4545, 0.4545, 0.4545, 0.5455, 0.4545, 0.5455, 0.5455, 0.4545, 0.5455, 0.4545, 0.5455, 0.5455, 0.5455, 0.5455, 0.6364, 0.4545, 0.6364, 0.4545, 0.6364, 0.5455, 0.6364, 0.5455, 0.7273, 0.4545, 0.7273, 0.4545, 0.7273, 0.5455, 0.7273, 0.5455, 0.8182, 0.4545, 0.8182, 0.4545, 0.8182, 0.5455, 0.8182, 0.5455, 0.9091, 0.4545, 0.9091, 0.5455, 0.0, 0.6364, 0.0, 0.6364, 0.09091, 0.5455, 0.09091, 0.5455, 0.09091, 0.6364, 0.09091, 0.6364, 0.1818, 0.5455, 0.1818, 0.5455, 0.1818, 0.6364, 0.1818, 0.6364, 0.2727, 0.5455, 0.2727, 0.5455, 0.2727, 0.6364, 0.2727, 0.6364, 0.3636, 0.5455, 0.3636, 0.5455, 0.3636, 0.6364, 0.3636, 0.6364, 0.4545, 0.5455, 0.4545, 0.5455, 0.4545, 0.6364, 0.4545, 0.6364, 0.5455, 0.5455, 0.5455, 0.5455, 0.5455, 0.6364, 0.5455, 0.6364, 0.6364, 0.5455, 0.6364, 0.5455, 0.6364, 0.6364, 0.6364, 0.6364, 0.7273, 0.5455, 0.7273, 0.5455, 0.7273, 0.6364, 0.7273, 0.6364, 0.8182, 0.5455, 0.8182, 0.5455, 0.8182, 0.6364, 0.8182, 0.6364, 0.9091, 0.5455, 0.9091, 0.6364, 0.0, 0.7273, 0.0, 0.7273, 0.09091, 0.6364, 0.09091, 0.6364, 0.09091, 0.7273, 0.09091, 0.7273, 0.1818, 0.6364, 0.1818, 0.6364, 0.1818, 0.7273, 0.1818, 0.7273, 0.2727, 0.6364, 0.2727, 0.6364, 0.2727, 0.7273, 0.2727, 0.7273, 0.3636, 0.6364, 0.3636, 0.6364, 0.3636, 0.7273, 0.3636, 0.7273, 0.4545, 0.6364, 0.4545, 0.6364, 0.4545, 0.7273, 0.4545, 0.7273, 0.5455, 0.6364, 0.5455, 0.6364, 0.5455, 0.7273, 0.5455, 0.7273, 0.6364, 0.6364, 0.6364, 0.6364, 0.6364, 0.7273, 0.6364, 0.7273, 0.7273, 0.6364, 0.7273, 0.6364, 0.7273, 0.7273, 0.7273, 0.7273, 0.8182, 0.6364, 0.8182, 0.6364, 0.8182, 0.7273, 0.8182, 0.7273, 0.9091, 0.6364, 0.9091, 0.7273, 0.0, 0.8182, 0.0, 0.8182, 0.09091, 0.7273, 0.09091, 0.7273, 0.09091, 0.8182, 0.09091, 0.8182, 0.1818, 0.7273, 0.1818, 0.7273, 0.1818, 0.8182, 0.1818, 0.8182, 0.2727, 0.7273, 0.2727, 0.7273, 0.2727, 0.8182, 0.2727, 0.8182, 0.3636, 0.7273, 0.3636, 0.7273, 0.3636, 0.8182, 0.3636, 0.8182, 0.4545, 0.7273, 0.4545, 0.7273, 0.4545, 0.8182, 0.4545, 0.8182, 0.5455, 0.7273, 0.5455, 0.7273, 0.5455, 0.8182, 0.5455, 0.8182, 0.6364, 0.7273, 0.6364, 0.7273, 0.6364, 0.8182, 0.6364, 0.8182, 0.7273, 0.7273, 0.7273, 0.7273, 0.7273, 0.8182, 0.7273, 0.8182, 0.8182, 0.7273, 0.8182, 0.7273, 0.8182, 0.8182, 0.8182, 0.8182, 0.9091, 0.7273, 0.9091, 0.8182, 0.0, 0.9091, 0.0, 0.9091, 0.09091, 0.8182, 0.09091, 0.8182, 0.09091, 0.9091, 0.09091, 0.9091, 0.1818, 0.8182, 0.1818, 0.8182, 0.1818, 0.9091, 0.1818, 0.9091, 0.2727, 0.8182, 0.2727, 0.8182, 0.2727, 0.9091, 0.2727, 0.9091, 0.3636, 0.8182, 0.3636, 0.8182, 0.3636, 0.9091, 0.3636, 0.9091, 0.4545, 0.8182, 0.4545, 0.8182, 0.4545, 0.9091, 0.4545, 0.9091, 0.5455, 0.8182, 0.5455, 0.8182, 0.5455, 0.9091, 0.5455, 0.9091, 0.6364, 0.8182, 0.6364, 0.8182, 0.6364, 0.9091, 0.6364, 0.9091, 0.7273, 0.8182, 0.7273, 0.8182, 0.7273, 0.9091, 0.7273, 0.9091, 0.8182, 0.8182, 0.8182, 0.8182, 0.8182, 0.9091, 0.8182, 0.9091, 0.9091, 0.8182, 0.9091, 0.9091, 0.0, 1.0, 0.0, 1.0, 0.09091, 0.9091, 0.09091, 0.9091, 0.09091, 1.0, 0.09091, 1.0, 0.1818, 0.9091, 0.1818, 0.9091, 0.1818, 1.0, 0.1818, 1.0, 0.2727, 0.9091, 0.2727, 0.9091, 0.2727, 1.0, 0.2727, 1.0, 0.3636, 0.9091, 0.3636, 0.9091, 0.3636, 1.0, 0.3636, 1.0, 0.4545, 0.9091, 0.4545, 0.9091, 0.4545, 1.0, 0.4545, 1.0, 0.5455, 0.9091, 0.5455, 0.9091, 0.5455, 1.0, 0.5455, 1.0, 0.6364, 0.9091, 0.6364, 0.9091, 0.6364, 1.0, 0.6364, 1.0, 0.7273, 0.9091, 0.7273, 0.9091, 0.7273, 1.0, 0.7273, 1.0, 0.8182, 0.9091, 0.8182, 0.9091, 0.8182, 1.0, 0.8182, 1.0, 0.9091, 0.9091, 0.9091])
me_plane_002.materials.append(mat_material_004)
me_plane_002.use_remesh_fix_poles = True
me_plane_002.use_remesh_preserve_attributes = False
me_plane_002.use_mirror_vertex_groups = False
me_plane_002.update()

# ---- objects
ob_light = bpy.data.objects.new('Light', light_light)
ob_camera = bpy.data.objects.new('Camera', cam_camera)
ob_banana = bpy.data.objects.new('Banana', me_cube)
ob_eyes = bpy.data.objects.new('Eyes', me_plane)
ob_mouth = bpy.data.objects.new('Mouth', me_plane_001)
ob_brows = bpy.data.objects.new('Brows', me_plane_002)

# ---- transforms, parenting, visibility, modifiers, constraints
ob_light.location = (2.279, -3.526, 5.904)
ob_light.rotation_euler = (0.6503, 0.05522, 0.6274)
ob_light.lock_rotations_4d = False
ob_light.empty_display_type = 'ARROWS'
ob_light.color = (0.0, 0.0, 0.0, 0.0)
ob_light.lineart.crease_threshold = 0.0
ob_camera.location = (-0.5607, -7.562, 1.751)
ob_camera.rotation_euler = (1.48, 1.698e-07, -0.09774)
ob_camera.scale = (1.0, 1.0, 1.0)
ob_camera.lock_rotations_4d = False
ob_camera.empty_display_type = 'ARROWS'
ob_camera.color = (0.0, 0.0, 0.0, 0.0)
ob_camera.display_type = 'WIRE'
ob_camera.lineart.crease_threshold = 0.0
ob_banana.location = (0.0, 0.0, 0.0)
ob_banana.scale = (0.4415, 0.4415, 0.4415)
ob_banana.lock_rotations_4d = False
ob_banana.empty_display_type = 'ARROWS'
ob_banana.lineart.crease_threshold = 0.0
_m = ob_banana.modifiers.new('Subdivision', 'SUBSURF')
_m.uv_smooth = 'PRESERVE_CORNERS'
_m.levels = 3
_m.render_levels = 3
_m = ob_banana.modifiers.new('Auto Smooth', 'NODES')
_m.node_group = ng_auto_smooth
_gi = [s.identifier for s in ng_auto_smooth.interface.items_tree if s.item_type == 'SOCKET' and s.in_out == 'INPUT']
_m[_gi[1]] = 0.5236  # Angle
ob_eyes.location = (0.0, 0.0, 0.0)
ob_eyes.scale = (0.4415, 0.4415, 0.4415)
ob_eyes.lineart.crease_threshold = 0.0
_m = ob_eyes.modifiers.new('Shrinkwrap', 'SHRINKWRAP')
_m.wrap_method = 'PROJECT'
_m.wrap_mode = 'ABOVE_SURFACE'
_m.target = ob_banana
_m.offset = 0.01
_m.use_project_y = True
_m = ob_eyes.modifiers.new('Auto Smooth', 'NODES')
_m.node_group = ng_auto_smooth
_gi = [s.identifier for s in ng_auto_smooth.interface.items_tree if s.item_type == 'SOCKET' and s.in_out == 'INPUT']
_m[_gi[1]] = 0.5236  # Angle
ob_mouth.location = (0.0, 0.0, 0.0)
ob_mouth.scale = (0.4415, 0.4415, 0.4415)
ob_mouth.lineart.crease_threshold = 0.0
_m = ob_mouth.modifiers.new('Shrinkwrap', 'SHRINKWRAP')
_m.wrap_method = 'PROJECT'
_m.wrap_mode = 'ABOVE_SURFACE'
_m.target = ob_banana
_m.offset = 0.01
_m.use_project_y = True
_m = ob_mouth.modifiers.new('Auto Smooth', 'NODES')
_m.node_group = ng_auto_smooth
_gi = [s.identifier for s in ng_auto_smooth.interface.items_tree if s.item_type == 'SOCKET' and s.in_out == 'INPUT']
_m[_gi[1]] = 0.5236  # Angle
ob_brows.location = (0.0, 0.0, 0.0)
ob_brows.scale = (0.4415, 0.4415, 0.4415)
ob_brows.lineart.crease_threshold = 0.0
_m = ob_brows.modifiers.new('Shrinkwrap', 'SHRINKWRAP')
_m.wrap_method = 'PROJECT'
_m.wrap_mode = 'ABOVE_SURFACE'
_m.target = ob_banana
_m.offset = 0.01
_m.use_project_y = True
_m = ob_brows.modifiers.new('Auto Smooth', 'NODES')
_m.node_group = ng_auto_smooth
_gi = [s.identifier for s in ng_auto_smooth.interface.items_tree if s.item_type == 'SOCKET' and s.in_out == 'INPUT']
_m[_gi[1]] = 0.5236  # Angle

# ---- collection membership
col_collection.objects.link(ob_light)
col_collection.objects.link(ob_camera)
col_banana.objects.link(ob_banana)
col_banana.objects.link(ob_eyes)
col_banana.objects.link(ob_mouth)
col_banana.objects.link(ob_brows)

# ---- scene / render settings (as saved in the file)
scene.camera = ob_camera
scene.frame_start = 1; scene.frame_end = 250; scene.frame_set(1)
scene.render.engine = 'BLENDER_EEVEE_NEXT'
scene.cycles.use_denoising = False
scene.cycles.samples = 128
scene.cycles.sampling_pattern = 'TABULATED_SOBOL'
scene.cycles.use_adaptive_sampling = False
scene.cycles.use_light_tree = False
scene.eevee.use_gtao = True
scene.view_settings.view_transform = 'Filmic'
bpy.context.view_layer.update()
